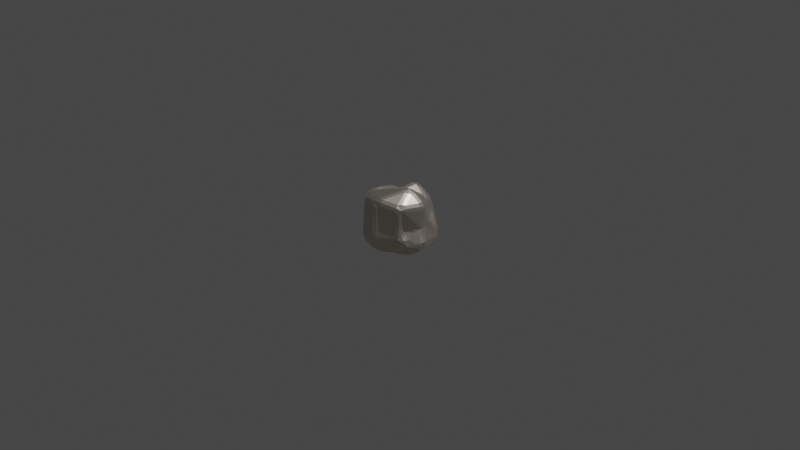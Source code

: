 # Source: sten1.blend  (saved by Blender 3.4.6; exported with 4.5.12 LTS)
import bpy
from mathutils import Matrix  # noqa: F401  (used for matrix-valued properties, if any)

bpy.ops.wm.read_factory_settings(use_empty=True)
scene = bpy.context.scene
scene.name = 'Scene'

# ---- collections
col_collection = bpy.data.collections.new('Collection'); scene.collection.children.link(col_collection)

# ---- materials (node trees are filled in below, after node groups)
mat_material = bpy.data.materials.new('Material')
mat_material.alpha_threshold = 0.0
mat_material.roughness = 0.5
mat_material.line_color = (0.0, 0.0, 0.0, 1.0)

# ---- material node trees
mat_material.use_nodes = True; mat_material.node_tree.nodes.clear()
_N = mat_material.node_tree.nodes; _L = mat_material.node_tree.links
n0 = _N.new('ShaderNodeOutputMaterial'); n0.name = 'Material Output'; n0.location = (300, 300)
n1 = _N.new('ShaderNodeBsdfPrincipled'); n1.name = 'Principled BSDF'; n1.location = (10, 300)
n1.distribution = 'GGX'
n1.subsurface_method = 'RANDOM_WALK_SKIN'
n1.inputs[0].default_value = (0.8, 0.7292, 0.6327, 1.0)
n1.inputs[1].default_value = 1.0
n1.inputs[3].default_value = 1.45
n1.inputs[24].default_value = 0.1044
n1.inputs[27].default_value = (0.0, 0.0, 0.0, 1.0)
n1.inputs[28].default_value = 1.0
_L.new(n1.outputs[0], n0.inputs[0])
n0.is_active_output = True

# ---- world
world_world = bpy.data.worlds.new('World'); scene.world = world_world
world_world.use_nodes = True; world_world.node_tree.nodes.clear()
_N = world_world.node_tree.nodes; _L = world_world.node_tree.links
n0 = _N.new('ShaderNodeOutputWorld'); n0.name = 'World Output'; n0.location = (300, 300)
n1 = _N.new('ShaderNodeBackground'); n1.name = 'Background'; n1.location = (10, 300)
n1.inputs[0].default_value = (0.05088, 0.05088, 0.05088, 1.0)
_L.new(n1.outputs[0], n0.inputs[0])
n0.is_active_output = True
world_world.color = (0.05088, 0.05088, 0.05088)
world_world.use_sun_shadow = False
world_world.sun_shadow_jitter_overblur = 0.0

# ---- cameras
cam_camera = bpy.data.cameras.new('Camera')
cam_camera.clip_end = 100.0
cam_camera.ortho_scale = 7.314

# ---- lights
light_light = bpy.data.lights.new('Light', 'POINT')
light_light.transmission_factor = 0.0
light_light.energy = 1000.0
light_light.shadow_soft_size = 0.1
light_light.shadow_maximum_resolution = 0.006
light_light.use_absolute_resolution = True

# ---- meshes
me_cube = bpy.data.meshes.new('Cube')
me_cube.from_pydata([(-0.1472, 0.2083, 0.2235), (-0.2135, 0.1904, 0.2067), (-0.2146, 0.126, 0.2435), (-0.1662, 0.09236, 0.2284), (-0.1174, 0.09998, 0.2396), (-0.102, 0.1585, 0.2701), (-0.1772, 0.1961, 0.2115), (-0.16, 0.1582, 0.2322), (-0.2135, 0.161, 0.2308), (-0.1889, 0.1087, 0.2378), (-0.1405, 0.09828, 0.2255), (-0.1117, 0.1274, 0.2559), (-0.1276, 0.1848, 0.2483), (-0.2771, -0.1675, 0.1957), (-0.2513, -0.1963, 0.2504), (-0.2157, -0.2047, 0.3042), (-0.2247, -0.1377, 0.2849), (-0.2415, -0.08124, 0.263), (-0.2634, -0.02751, 0.2691), (-0.2934, -0.101, 0.2429), (-0.2962, -0.1405, 0.1854), (-0.2642, -0.178, 0.2197), (-0.2761, -0.1445, 0.2692), (-0.2381, -0.206, 0.2827), (-0.2219, -0.1708, 0.3016), (-0.2346, -0.1091, 0.2678), (-0.2521, -0.05379, 0.2675), (-0.2817, -0.05482, 0.2639), (-0.2962, -0.1233, 0.2105), (-0.2893, -0.1568, 0.1909), (-0.2648, 0.1105, -0.1744), (-0.2652, 0.04, -0.1952), (-0.2547, -0.01739, -0.2008), (-0.2745, -0.06412, -0.1621), (-0.3095, -0.05192, -0.1077), (-0.311, 0.002969, -0.06772), (-0.2931, 0.04248, -0.07643), (-0.288, 0.06676, -0.1282), (-0.2619, 0.07831, -0.1794), (-0.3005, 0.009754, -0.1458), (-0.2655, 0.01004, -0.2026), (-0.2624, -0.03924, -0.178), (-0.2986, -0.05962, -0.14), (-0.3118, -0.02322, -0.08669), (-0.3051, 0.0267, -0.07279), (-0.2866, 0.05046, -0.1), (-0.284, 0.09417, -0.1587), (-0.1648, -0.07498, -0.2372), (-0.09359, -0.1027, -0.2622), (-0.06417, -0.1648, -0.2534), (-0.1444, -0.1654, -0.219), (-0.2045, -0.1109, -0.1872), (-0.1306, -0.09057, -0.2512), (-0.132, -0.1245, -0.2263), (-0.07515, -0.1337, -0.2506), (-0.1049, -0.1647, -0.2379), (-0.1735, -0.1381, -0.201), (-0.1831, -0.09193, -0.2076), (0.263, 0.2713, -0.2079), (0.05359, 0.2608, -0.2558), (-0.02359, 0.2474, -0.2462), (-0.05264, 0.302, -0.2232), (-0.01779, 0.3348, -0.1927), (0.05129, 0.32, -0.212), (0.1576, 0.2692, -0.2404), (0.03177, 0.2992, -0.2429), (0.01404, 0.2535, -0.2533), (-0.04034, 0.2755, -0.2394), (-0.03657, 0.3233, -0.2112), (0.01469, 0.3283, -0.2019), (0.1597, 0.2979, -0.2112), (-0.08932, 0.2093, -0.2224), (-0.1248, 0.1565, -0.2387), (-0.1876, 0.1403, -0.2223), (-0.2333, 0.1584, -0.1854), (-0.2093, 0.2303, -0.1696), (-0.139, 0.2553, -0.1887), (-0.1063, 0.181, -0.2232), (-0.1651, 0.1968, -0.2032), (-0.1581, 0.1532, -0.2358), (-0.2095, 0.149, -0.1972), (-0.223, 0.1941, -0.1832), (-0.1736, 0.2412, -0.177), (-0.1156, 0.2324, -0.2112), (0.2386, 0.1821, 0.01495), (0.1988, 0.2273, 0.02824), (0.1807, 0.2314, 0.1293), (0.2245, 0.1726, 0.09017), (0.2131, 0.2008, 0.01741), (0.2042, 0.1954, 0.05539), (0.1855, 0.2286, 0.07911), (0.1992, 0.2002, 0.1105), (0.2289, 0.1721, 0.05072), (0.2504, 0.2114, -0.03548), (0.2802, 0.218, -0.1019), (0.2951, 0.2055, -0.1486), (0.279, 0.2314, -0.2045), (0.2216, 0.277, -0.2188), (0.2071, 0.3095, -0.1567), (0.2235, 0.3104, -0.09145), (0.2403, 0.2738, -0.08296), (0.2691, 0.2178, -0.06671), (0.2621, 0.2745, -0.1515), (0.2863, 0.2116, -0.1249), (0.292, 0.2193, -0.1755), (0.254, 0.258, -0.2152), (0.2152, 0.2951, -0.1902), (0.2176, 0.3136, -0.1204), (0.2355, 0.2935, -0.08587), (0.2411, 0.2409, -0.06329), (-0.229, -0.1935, 0.04887), (-0.2179, -0.2224, -0.03424), (-0.1925, -0.2413, 0.04889), (-0.2079, -0.2163, 0.1317), (-0.2209, -0.2046, 0.007228), (-0.2057, -0.2139, 0.04828), (-0.202, -0.2308, 0.007099), (-0.1964, -0.2273, 0.09003), (-0.2166, -0.2023, 0.09024), (0.2014, -0.181, -0.03165), (0.1876, -0.2234, -0.01955), (0.148, -0.2431, -0.06937), (0.1345, -0.2172, -0.1325), (0.1945, -0.1686, -0.1527), (0.2152, -0.1571, -0.09973), (0.2009, -0.2063, -0.02719), (0.1859, -0.2001, -0.09344), (0.1682, -0.2304, -0.04202), (0.1448, -0.2338, -0.1043), (0.1634, -0.1896, -0.1396), (0.2101, -0.1706, -0.1274), (0.2011, -0.1683, -0.06641), (-0.1722, 0.2345, 0.1842), (-0.159, 0.2824, 0.1508), (-0.1842, 0.3097, 0.08587), (-0.2388, 0.3007, 0.04074), (-0.2413, 0.2363, 0.05762), (-0.2334, 0.2059, 0.1224), (-0.2187, 0.2006, 0.1936), (-0.1676, 0.2573, 0.1705), (-0.215, 0.2564, 0.119), (-0.1718, 0.2964, 0.1187), (-0.2133, 0.3046, 0.06156), (-0.2473, 0.2716, 0.05341), (-0.2309, 0.222, 0.08909), (-0.2333, 0.2094, 0.1633), (-0.1924, 0.2153, 0.1851), (-0.2497, 0.3091, 0.01703), (-0.2647, 0.2977, -0.05031), (-0.272, 0.2315, -0.03744), (-0.2554, 0.2431, 0.0336), (-0.2623, 0.3087, -0.01552), (-0.2732, 0.2781, -0.005654), (-0.2765, 0.2647, -0.04488), (-0.2653, 0.2366, -0.001125), (-0.2601, 0.2786, 0.03009), (-0.2729, 0.1313, -0.1381), (-0.2666, 0.1931, -0.1052), (-0.2638, 0.2532, -0.1142), (-0.2258, 0.2273, -0.1671), (-0.2485, 0.1542, -0.1826), (-0.2645, 0.1629, -0.123), (-0.2646, 0.19, -0.1583), (-0.2723, 0.2246, -0.1106), (-0.2481, 0.2436, -0.142), (-0.2387, 0.1909, -0.1806), (-0.2704, 0.1453, -0.1672), (-0.185, -0.2371, 0.3061), (-0.1951, -0.2615, 0.2524), (-0.1727, -0.2935, 0.202), (-0.1494, -0.3174, 0.1967), (-0.1097, -0.3263, 0.2614), (-0.1169, -0.2851, 0.3146), (-0.196, -0.2539, 0.2843), (-0.1591, -0.2968, 0.2725), (-0.1794, -0.278, 0.224), (-0.165, -0.3077, 0.1998), (-0.1357, -0.3195, 0.2395), (-0.1165, -0.3121, 0.2937), (-0.1515, -0.261, 0.3108), (0.3134, 0.06972, 0.2176), (0.3076, 0.0307, 0.2844), (0.32, -0.04306, 0.2957), (0.3401, -0.03115, 0.225), (0.3325, 0.03292, 0.1725), (0.3137, 0.05428, 0.2508), (0.3379, 0.0115, 0.2481), (0.3184, -0.005385, 0.2946), (0.3358, -0.03889, 0.2627), (0.3403, 0.003429, 0.1958), (0.3254, 0.05236, 0.1945), (0.2523, -0.2224, 0.1746), (0.2715, -0.1957, 0.1972), (0.2975, -0.1833, 0.2443), (0.2833, -0.177, 0.3029), (0.2352, -0.2399, 0.312), (0.2362, -0.2667, 0.2494), (0.2574, -0.2083, 0.1875), (0.2718, -0.2325, 0.2615), (0.2864, -0.1915, 0.218), (0.2955, -0.1815, 0.2747), (0.2625, -0.2085, 0.3102), (0.24, -0.2611, 0.2844), (0.2507, -0.2435, 0.2011), (-0.1041, -0.2184, -0.252), (-0.02979, -0.2118, -0.2806), (0.03352, -0.2174, -0.2677), (-0.003653, -0.2718, -0.2379), (-0.06653, -0.3002, -0.2332), (-0.1178, -0.2624, -0.2413), (-0.07017, -0.2149, -0.2669), (-0.04567, -0.2561, -0.2721), (0.007669, -0.2179, -0.284), (0.01467, -0.2411, -0.2529), (-0.03342, -0.2915, -0.2393), (-0.09578, -0.2836, -0.2412), (-0.112, -0.2403, -0.2485), (0.2022, -0.1721, -0.1461), (0.1363, -0.218, -0.1309), (0.07705, -0.2251, -0.1793), (0.09002, -0.1856, -0.2278), (0.1628, -0.1569, -0.2056), (0.168, -0.1919, -0.1354), (0.1335, -0.1826, -0.1712), (0.1047, -0.2203, -0.154), (0.08217, -0.2032, -0.2033), (0.1245, -0.1686, -0.2163), (0.1827, -0.1618, -0.1736), (-0.2814, 0.09787, 0.2168), (-0.2398, 0.12, 0.2488), (-0.2233, 0.1882, 0.2092), (-0.2516, 0.1725, 0.1729), (-0.2699, 0.1295, 0.1602), (-0.2673, 0.111, 0.2426), (-0.2624, 0.1472, 0.2215), (-0.2309, 0.1573, 0.2346), (-0.2443, 0.187, 0.1938), (-0.2585, 0.1471, 0.1669), (-0.2786, 0.1183, 0.1825), (-0.07856, 0.2304, 0.282), (-0.03423, 0.1868, 0.3235), (0.03019, 0.1974, 0.3251), (0.08965, 0.2509, 0.2621), (0.0243, 0.282, 0.2786), (-0.0337, 0.2716, 0.2852), (-0.0607, 0.2113, 0.3024), (-0.002195, 0.2395, 0.3187), (-0.002702, 0.1911, 0.3335), (0.06525, 0.2276, 0.295), (0.05801, 0.2663, 0.2703), (-0.003885, 0.2821, 0.2857), (-0.06019, 0.2495, 0.2845), (0.2375, 0.1649, 0.1907), (0.2231, 0.1752, 0.09944), (0.1793, 0.2375, 0.1496), (0.1443, 0.2501, 0.2169), (0.1288, 0.1898, 0.2554), (0.1605, 0.1539, 0.2572), (0.2228, 0.146, 0.2518), (0.2319, 0.172, 0.1438), (0.1892, 0.2019, 0.2088), (0.1982, 0.2038, 0.1249), (0.1671, 0.2477, 0.185), (0.1397, 0.2215, 0.2411), (0.1483, 0.1653, 0.25), (0.1994, 0.1445, 0.2577), (0.2445, 0.1426, 0.2325), (0.2861, -0.07673, -0.2147), (0.3102, -0.07291, -0.1479), (0.2661, -0.09954, -0.1071), (0.23, -0.1476, -0.1157), (0.1651, -0.1852, -0.1343), (0.1949, -0.1493, -0.2076), (0.2235, -0.1114, -0.244), (0.3047, -0.07912, -0.1825), (0.2588, -0.1268, -0.177), (0.289, -0.08741, -0.1267), (0.2461, -0.1232, -0.1123), (0.2049, -0.1734, -0.1258), (0.1797, -0.1638, -0.1704), (0.2107, -0.135, -0.2276), (0.2546, -0.09504, -0.2306), (0.189, -0.06674, -0.301), (0.1286, -0.03672, -0.3362), (0.1145, 0.0208, -0.3271), (0.1711, 0.05541, -0.3077), (0.233, 0.033, -0.2979), (0.2482, -0.03303, -0.275), (0.1603, -0.05368, -0.3224), (0.1862, -0.005842, -0.3227), (0.1219, -0.004954, -0.3383), (0.142, 0.03542, -0.3147), (0.2036, 0.04641, -0.3095), (0.2435, -0.002153, -0.2887), (0.22, -0.04989, -0.2884), (0.2224, 0.2785, -0.2165), (0.2795, 0.2326, -0.2028), (0.2619, 0.1697, -0.2481), (0.2037, 0.1895, -0.2568), (0.1644, 0.2393, -0.2459), (0.2546, 0.2593, -0.2132), (0.2367, 0.2327, -0.2385), (0.2727, 0.2012, -0.2275), (0.2346, 0.1815, -0.2587), (0.1838, 0.2147, -0.2468), (0.1936, 0.2609, -0.2385), (0.2402, -0.00182, 0.3659), (0.1765, -0.005667, 0.3812), (0.1332, -0.05717, 0.3969), (0.1527, -0.1038, 0.4035), (0.2056, -0.1212, 0.3901), (0.2539, -0.07131, 0.371), (0.2099, -0.0004126, 0.3774), (0.2045, -0.0574, 0.403), (0.1527, -0.03216, 0.3916), (0.1419, -0.07955, 0.4027), (0.1791, -0.1136, 0.4005), (0.2313, -0.09823, 0.3837), (0.2512, -0.03459, 0.3726), (-0.02894, 0.0747, 0.3176), (-0.05644, 0.03255, 0.2785), (-0.05013, -0.03439, 0.3007), (0.01246, -0.04006, 0.3477), (0.06291, 0.02127, 0.3308), (0.02657, 0.07478, 0.3158), (-0.0447, 0.05252, 0.2998), (-0.003453, 0.01238, 0.3225), (-0.04825, -0.0004768, 0.285), (-0.02095, -0.03543, 0.3276), (0.03643, -0.008694, 0.3419), (0.04312, 0.04733, 0.3183), (-0.002297, 0.07466, 0.321), (-0.1482, 0.01288, 0.2154), (-0.1492, -0.06679, 0.2405), (-0.08854, -0.03388, 0.2518), (-0.09537, 0.03741, 0.2317), (-0.1502, -0.0311, 0.2229), (-0.1161, -0.009087, 0.2187), (-0.1182, -0.05347, 0.2431), (-0.08664, 0.001486, 0.2385), (-0.1202, 0.02753, 0.2136), (-0.06644, -0.1349, 0.3492), (-0.1032, -0.1124, 0.3094), (-0.1684, -0.147, 0.3024), (-0.1816, -0.2149, 0.3142), (-0.1123, -0.2558, 0.3255), (-0.06829, -0.2012, 0.349), (-0.08613, -0.1225, 0.3325), (-0.1251, -0.1815, 0.3322), (-0.1327, -0.1316, 0.3031), (-0.1772, -0.18, 0.3156), (-0.1469, -0.2357, 0.3204), (-0.09143, -0.2299, 0.3381), (-0.068, -0.1649, 0.3521), (0.1588, -0.1912, -0.1333), (0.03025, -0.3474, -0.07719), (-0.01722, -0.367, -0.02658), (-0.0575, -0.3581, -0.09035), (-0.05226, -0.3417, -0.166), (0.01222, -0.3182, -0.1638), (0.09941, -0.2727, -0.1083), (0.005688, -0.3452, -0.1156), (0.004956, -0.3641, -0.04805), (-0.03123, -0.3648, -0.06884), (-0.05586, -0.3542, -0.1302), (-0.01816, -0.3354, -0.1687), (0.08203, -0.2549, -0.1472), (0.08757, -0.3356, 0.2877), (0.09737, -0.3104, 0.3381), (0.02851, -0.3016, 0.3464), (-0.05073, -0.3125, 0.3263), (-0.005614, -0.3569, 0.2844), (0.04722, -0.3523, 0.2468), (0.09621, -0.3291, 0.3164), (0.035, -0.346, 0.3186), (0.06544, -0.3076, 0.3461), (-0.01462, -0.3078, 0.3367), (-0.03299, -0.339, 0.3111), (0.02456, -0.3605, 0.2634), (0.06493, -0.3426, 0.2662), (-0.128, -0.3207, -0.1812), (-0.1588, -0.3296, -0.1116), (-0.1959, -0.2987, -0.07585), (-0.2213, -0.2641, -0.1174), (-0.1916, -0.2773, -0.1818), (-0.144, -0.3295, -0.1483), (-0.1883, -0.3075, -0.1448), (-0.1844, -0.3157, -0.08981), (-0.2048, -0.282, -0.09521), (-0.214, -0.2749, -0.1523), (-0.1621, -0.3028, -0.1859), (-0.2306, -0.2222, -0.1689), (-0.2518, -0.2132, -0.1073), (-0.2729, -0.1775, -0.05239), (-0.2975, -0.1313, -0.09945), (-0.2622, -0.1227, -0.159), (-0.2121, -0.1775, -0.1836), (-0.2477, -0.2221, -0.142), (-0.271, -0.1737, -0.1329), (-0.2609, -0.1908, -0.07769), (-0.2878, -0.1608, -0.07185), (-0.2872, -0.1284, -0.1344), (-0.2344, -0.152, -0.1703), (-0.2222, -0.1991, -0.1783), (-0.2291, 0.1579, 0.07517), (-0.2377, 0.1993, 0.03068), (-0.2455, 0.1702, -0.03812), (-0.2502, 0.1085, -0.07079), (-0.2438, 0.1023, 0.01039), (-0.2277, 0.1792, 0.0525), (-0.2304, 0.1359, 0.00105), (-0.2431, 0.1845, -0.002176), (-0.2428, 0.1394, -0.05618), (-0.242, 0.1019, -0.02915), (-0.2326, 0.1277, 0.04411), (-0.0549, 0.1266, -0.2529), (-0.02682, 0.1865, -0.2348), (0.05054, 0.1899, -0.2432), (0.07902, 0.1261, -0.2537), (0.01298, 0.08973, -0.2761), (-0.04034, 0.1543, -0.2362), (0.01177, 0.1384, -0.2443), (0.01165, 0.1878, -0.2414), (0.06506, 0.1578, -0.2435), (0.04651, 0.1057, -0.2613), (-0.01769, 0.1087, -0.263), (-0.1749, 0.05144, -0.3103), (-0.1185, 0.07759, -0.3156), (-0.07025, 0.0391, -0.3444), (-0.05475, -0.009027, -0.3578), (-0.1053, -0.03136, -0.3336), (-0.1688, -0.008604, -0.3088), (-0.1482, 0.06916, -0.3177), (-0.1285, 0.02137, -0.3497), (-0.1025, 0.05203, -0.3378), (-0.0613, 0.01546, -0.3573), (-0.07937, -0.02175, -0.3495), (-0.138, -0.02162, -0.3227), (-0.1777, 0.02038, -0.3142), (0.02312, -0.1762, -0.2843), (0.02314, -0.1231, -0.2977), (0.08885, -0.09832, -0.3199), (0.1584, -0.1169, -0.2875), (0.1531, -0.1547, -0.2337), (0.07912, -0.1838, -0.263), (0.02558, -0.1482, -0.2846), (0.09388, -0.1484, -0.2903), (0.05351, -0.1137, -0.312), (0.1255, -0.1096, -0.3074), (0.1578, -0.1409, -0.2618), (0.1155, -0.166, -0.2474), (0.05309, -0.1845, -0.2844), (0.2842, 0.1223, 0.01884), (0.245, 0.1777, 0.01852), (0.2266, 0.1713, 0.09111), (0.2716, 0.1301, 0.1351), (0.2988, 0.07824, 0.08611), (0.2689, 0.1557, 0.02123), (0.2692, 0.1352, 0.07037), (0.2332, 0.1693, 0.05288), (0.2502, 0.1533, 0.1124), (0.2881, 0.1058, 0.1104), (0.2887, 0.09948, 0.0525), (0.263, 0.2713, -0.2079), (0.348, 0.03971, -0.1398), (0.3384, -0.03218, -0.1422), (0.3181, -0.0343, -0.2102), (0.3251, 0.03638, -0.2159), (0.3112, 0.1582, -0.1744), (0.3419, 0.03438, -0.1817), (0.35, 0.002193, -0.1385), (0.3346, -0.03772, -0.1783), (0.3243, -0.0001852, -0.216), (0.2973, 0.1515, -0.2139), (0.2973, 0.07294, -0.004546), (0.3101, 0.03577, 0.06185), (0.3156, -0.02935, 0.07605), (0.2778, -0.05615, 0.03305), (0.2747, -0.05198, -0.03584), (0.32, -0.02792, -0.08163), (0.3204, 0.03777, -0.06035), (0.301, 0.05374, 0.02847), (0.3069, -0.001442, -0.000851), (0.3173, 0.002892, 0.06826), (0.3006, -0.04459, 0.05349), (0.2714, -0.04846, -0.0008176), (0.2991, -0.0407, -0.05879), (0.3264, 0.002855, -0.06917), (0.3071, 0.05519, -0.0324), (0.2294, -0.09958, 0.03515), (0.2006, -0.1512, 0.005342), (0.2124, -0.1424, -0.07961), (0.2362, -0.08596, -0.03722), (0.2076, -0.1238, 0.02344), (0.2069, -0.1147, -0.01319), (0.1995, -0.146, -0.03936), (0.2221, -0.1148, -0.06067), (0.2277, -0.08684, -0.000612), (-0.2335, 0.3293, 0.002604), (-0.1731, 0.3707, 0.004202), (-0.1417, 0.3844, -0.05798), (-0.1618, 0.3441, -0.1153), (-0.2112, 0.2874, -0.128), (-0.2393, 0.3262, -0.06427), (-0.2054, 0.3482, 0.003202), (-0.1971, 0.3625, -0.05892), (-0.1596, 0.3852, -0.02544), (-0.1538, 0.3683, -0.09221), (-0.1863, 0.3139, -0.1202), (-0.2271, 0.3085, -0.1001), (-0.2412, 0.3325, -0.0294), (0.03249, 0.395, 0.04694), (-0.02856, 0.4042, 0.0514), (-0.06881, 0.3898, 0.0924), (-0.03355, 0.3708, 0.1555), (0.03216, 0.3686, 0.164), (0.06193, 0.3825, 0.09739), (0.002718, 0.3999, 0.04901), (0.0002584, 0.4017, 0.1108), (-0.0506, 0.4036, 0.07287), (-0.05209, 0.381, 0.1231), (-0.0003042, 0.3755, 0.1644), (0.04881, 0.3779, 0.1315), (0.04844, 0.3928, 0.07126), (0.1359, 0.3241, 0.1076), (0.09591, 0.3158, 0.1783), (0.1391, 0.2618, 0.2077), (0.1764, 0.2435, 0.1448), (0.1795, 0.2714, 0.07951), (0.1177, 0.3224, 0.1442), (0.1488, 0.2901, 0.1471), (0.1182, 0.2884, 0.1936), (0.163, 0.2566, 0.1782), (0.1741, 0.257, 0.1106), (0.1644, 0.2982, 0.09395)], [], [(287, 466, 267), (3, 17, 332), (230, 1, 138), (20, 34, 394), (19, 228, 35), (252, 180, 455), (321, 334, 342), (310, 368, 195), (476, 183, 193), (147, 135, 498), (356, 371, 171), (271, 123, 217), (344, 15, 167), (358, 380, 208), (272, 221, 443), (168, 14, 113), (36, 232, 408), (73, 426, 31), (74, 30, 160), (2, 229, 18), (406, 149, 157), (32, 431, 47), (298, 285, 418), (439, 205, 49), (308, 322, 341), (501, 61, 76), (283, 441, 429), (479, 268, 465), (242, 255, 526), (219, 359, 207), (58, 97, 295), (395, 33, 51), (94, 452, 474), (478, 492, 269), (384, 391, 209), (528, 85, 100), (456, 184, 475), (491, 124, 270), (196, 367, 120), (218, 122, 354), (419, 284, 428), (299, 417, 59), (133, 244, 514), (75, 159, 502), (382, 169, 112), (357, 170, 381), (404, 231, 137), (405, 136, 150), (257, 323, 307), (296, 96, 463), (254, 86, 527), (500, 512, 62), (71, 60, 416), (243, 525, 515), (5, 319, 240), (346, 369, 309), (110, 13, 393), (477, 192, 489), (345, 172, 370), (383, 111, 392), (191, 119, 490), (444, 220, 206), (372, 355, 121), (16, 343, 333), (134, 513, 499), (148, 503, 158), (93, 84, 453), (511, 98, 63), (430, 440, 48), (37, 407, 156), (50, 204, 396), (516, 524, 99), (258, 306, 181), (297, 467, 286), (311, 194, 182), (253, 454, 87), (282, 273, 442), (95, 480, 464), (72, 415, 427), (4, 335, 320), (256, 241, 324), (0, 6, 7, 12), (1, 8, 7, 6), (2, 9, 7, 8), (3, 10, 7, 9), (4, 11, 7, 10), (5, 12, 7, 11), (13, 21, 22, 29), (14, 23, 22, 21), (15, 24, 22, 23), (16, 25, 22, 24), (17, 26, 22, 25), (18, 27, 22, 26), (19, 28, 22, 27), (20, 29, 22, 28), (30, 38, 39, 46), (31, 40, 39, 38), (32, 41, 39, 40), (33, 42, 39, 41), (34, 43, 39, 42), (35, 44, 39, 43), (36, 45, 39, 44), (37, 46, 39, 45), (47, 52, 53, 57), (48, 54, 53, 52), (49, 55, 53, 54), (50, 56, 53, 55), (51, 57, 53, 56), (58, 64, 65, 70), (59, 66, 65, 64), (60, 67, 65, 66), (61, 68, 65, 67), (62, 69, 65, 68), (63, 70, 65, 69), (71, 77, 78, 83), (72, 79, 78, 77), (73, 80, 78, 79), (74, 81, 78, 80), (75, 82, 78, 81), (76, 83, 78, 82), (84, 88, 89, 92), (85, 90, 89, 88), (86, 91, 89, 90), (87, 92, 89, 91), (93, 101, 102, 109), (94, 103, 102, 101), (95, 104, 102, 103), (96, 105, 102, 104), (97, 106, 102, 105), (98, 107, 102, 106), (99, 108, 102, 107), (100, 109, 102, 108), (110, 114, 115, 118), (111, 116, 115, 114), (112, 117, 115, 116), (113, 118, 115, 117), (119, 125, 126, 131), (120, 127, 126, 125), (121, 128, 126, 127), (122, 129, 126, 128), (123, 130, 126, 129), (124, 131, 126, 130), (132, 139, 140, 146), (133, 141, 140, 139), (134, 142, 140, 141), (135, 143, 140, 142), (136, 144, 140, 143), (137, 145, 140, 144), (138, 146, 140, 145), (147, 151, 152, 155), (148, 153, 152, 151), (149, 154, 152, 153), (150, 155, 152, 154), (156, 161, 162, 166), (157, 163, 162, 161), (158, 164, 162, 163), (159, 165, 162, 164), (160, 166, 162, 165), (167, 173, 174, 179), (168, 175, 174, 173), (169, 176, 174, 175), (170, 177, 174, 176), (171, 178, 174, 177), (172, 179, 174, 178), (180, 185, 186, 190), (181, 187, 186, 185), (182, 188, 186, 187), (183, 189, 186, 188), (184, 190, 186, 189), (191, 197, 198, 203), (192, 199, 198, 197), (193, 200, 198, 199), (194, 201, 198, 200), (195, 202, 198, 201), (196, 203, 198, 202), (204, 210, 211, 216), (205, 212, 211, 210), (206, 213, 211, 212), (207, 214, 211, 213), (208, 215, 211, 214), (209, 216, 211, 215), (217, 222, 223, 227), (218, 224, 223, 222), (219, 225, 223, 224), (220, 226, 223, 225), (221, 227, 223, 226), (228, 233, 234, 238), (229, 235, 234, 233), (230, 236, 234, 235), (231, 237, 234, 236), (232, 238, 234, 237), (239, 245, 246, 251), (240, 247, 246, 245), (241, 248, 246, 247), (242, 249, 246, 248), (243, 250, 246, 249), (244, 251, 246, 250), (252, 259, 260, 266), (253, 261, 260, 259), (254, 262, 260, 261), (255, 263, 260, 262), (256, 264, 260, 263), (257, 265, 260, 264), (258, 266, 260, 265), (267, 274, 275, 281), (268, 276, 275, 274), (269, 277, 275, 276), (270, 278, 275, 277), (271, 279, 275, 278), (272, 280, 275, 279), (273, 281, 275, 280), (282, 288, 289, 294), (283, 290, 289, 288), (284, 291, 289, 290), (285, 292, 289, 291), (286, 293, 289, 292), (287, 294, 289, 293), (295, 300, 301, 305), (296, 302, 301, 300), (297, 303, 301, 302), (298, 304, 301, 303), (299, 305, 301, 304), (306, 312, 313, 318), (307, 314, 313, 312), (308, 315, 313, 314), (309, 316, 313, 315), (310, 317, 313, 316), (311, 318, 313, 317), (319, 325, 326, 331), (320, 327, 326, 325), (321, 328, 326, 327), (322, 329, 326, 328), (323, 330, 326, 329), (324, 331, 326, 330), (332, 336, 337, 340), (333, 338, 337, 336), (334, 339, 337, 338), (335, 340, 337, 339), (341, 347, 348, 353), (342, 349, 348, 347), (343, 350, 348, 349), (344, 351, 348, 350), (345, 352, 348, 351), (346, 353, 348, 352), (354, 360, 361, 366), (355, 362, 361, 360), (356, 363, 361, 362), (357, 364, 361, 363), (358, 365, 361, 364), (359, 366, 361, 365), (367, 373, 374, 379), (368, 375, 374, 373), (369, 376, 374, 375), (370, 377, 374, 376), (371, 378, 374, 377), (372, 379, 374, 378), (380, 385, 386, 390), (381, 387, 386, 385), (382, 388, 386, 387), (383, 389, 386, 388), (384, 390, 386, 389), (391, 397, 398, 403), (392, 399, 398, 397), (393, 400, 398, 399), (394, 401, 398, 400), (395, 402, 398, 401), (396, 403, 398, 402), (404, 409, 410, 414), (405, 411, 410, 409), (406, 412, 410, 411), (407, 413, 410, 412), (408, 414, 410, 413), (415, 420, 421, 425), (416, 422, 421, 420), (417, 423, 421, 422), (418, 424, 421, 423), (419, 425, 421, 424), (426, 432, 433, 438), (427, 434, 433, 432), (428, 435, 433, 434), (429, 436, 433, 435), (430, 437, 433, 436), (431, 438, 433, 437), (439, 445, 446, 451), (440, 447, 446, 445), (441, 448, 446, 447), (442, 449, 446, 448), (443, 450, 446, 449), (444, 451, 446, 450), (452, 457, 458, 462), (453, 459, 458, 457), (454, 460, 458, 459), (455, 461, 458, 460), (456, 462, 458, 461), (463, 468, 469, 473), (464, 470, 469, 468), (465, 471, 469, 470), (466, 472, 469, 471), (467, 473, 469, 472), (474, 481, 482, 488), (475, 483, 482, 481), (476, 484, 482, 483), (477, 485, 482, 484), (478, 486, 482, 485), (479, 487, 482, 486), (480, 488, 482, 487), (489, 493, 494, 497), (490, 495, 494, 493), (491, 496, 494, 495), (492, 497, 494, 496), (498, 504, 505, 510), (499, 506, 505, 504), (500, 507, 505, 506), (501, 508, 505, 507), (502, 509, 505, 508), (503, 510, 505, 509), (511, 517, 518, 523), (512, 519, 518, 517), (513, 520, 518, 519), (514, 521, 518, 520), (515, 522, 518, 521), (516, 523, 518, 522), (524, 529, 530, 534), (525, 531, 530, 529), (526, 532, 530, 531), (527, 533, 530, 532), (528, 534, 530, 533), (160, 30, 46, 166), (166, 46, 37, 156), (32, 47, 57, 41), (41, 57, 51, 33), (299, 59, 64, 305), (305, 64, 58, 295), (60, 71, 83, 67), (67, 83, 76, 61), (84, 93, 109, 88), (88, 109, 100, 85), (113, 14, 21, 118), (118, 21, 13, 110), (196, 120, 125, 203), (203, 125, 119, 191), (122, 218, 222, 129), (129, 222, 217, 123), (0, 132, 146, 6), (6, 146, 138, 1), (135, 147, 155, 143), (143, 155, 150, 136), (148, 158, 163, 153), (153, 163, 157, 149), (159, 75, 81, 165), (165, 81, 74, 160), (195, 368, 373, 202), (202, 373, 367, 196), (167, 15, 23, 173), (173, 23, 14, 168), (258, 181, 185, 266), (266, 185, 180, 252), (182, 194, 200, 188), (188, 200, 193, 183), (396, 204, 216, 403), (403, 216, 209, 391), (206, 220, 225, 213), (213, 225, 219, 207), (18, 229, 233, 27), (27, 233, 228, 19), (229, 2, 8, 235), (235, 8, 1, 230), (5, 240, 245, 12), (12, 245, 239, 0), (241, 256, 263, 248), (248, 263, 255, 242), (273, 282, 294, 281), (281, 294, 287, 267), (285, 298, 303, 292), (292, 303, 297, 286), (257, 307, 312, 265), (265, 312, 306, 258), (240, 319, 331, 247), (247, 331, 324, 241), (3, 332, 340, 10), (10, 340, 335, 4), (307, 323, 329, 314), (314, 329, 322, 308), (320, 335, 339, 327), (327, 339, 334, 321), (321, 342, 347, 328), (328, 347, 341, 322), (333, 343, 349, 338), (338, 349, 342, 334), (16, 333, 336, 25), (25, 336, 332, 17), (368, 310, 316, 375), (375, 316, 309, 369), (181, 306, 318, 187), (187, 318, 311, 182), (121, 355, 360, 128), (128, 360, 354, 122), (355, 372, 378, 362), (362, 378, 371, 356), (357, 381, 385, 364), (364, 385, 380, 358), (381, 170, 176, 387), (387, 176, 169, 382), (120, 367, 379, 127), (127, 379, 372, 121), (112, 169, 175, 117), (117, 175, 168, 113), (111, 383, 388, 116), (116, 388, 382, 112), (208, 380, 390, 215), (215, 390, 384, 209), (393, 13, 29, 400), (400, 29, 20, 394), (408, 232, 237, 414), (414, 237, 231, 404), (137, 231, 236, 145), (145, 236, 230, 138), (149, 406, 411, 154), (154, 411, 405, 150), (50, 396, 402, 56), (56, 402, 395, 51), (72, 427, 432, 79), (79, 432, 426, 73), (419, 428, 434, 425), (425, 434, 427, 415), (428, 284, 290, 435), (435, 290, 283, 429), (430, 48, 52, 437), (437, 52, 47, 431), (48, 440, 445, 54), (54, 445, 439, 49), (59, 417, 422, 66), (66, 422, 416, 60), (298, 418, 423, 304), (304, 423, 417, 299), (272, 443, 449, 280), (280, 449, 442, 273), (204, 50, 55, 210), (210, 55, 49, 205), (31, 426, 438, 40), (40, 438, 431, 32), (95, 464, 468, 104), (104, 468, 463, 96), (456, 475, 481, 462), (462, 481, 474, 452), (455, 180, 190, 461), (461, 190, 184, 456), (464, 480, 487, 470), (470, 487, 479, 465), (475, 184, 189, 483), (483, 189, 183, 476), (465, 268, 274, 471), (471, 274, 267, 466), (477, 489, 497, 485), (485, 497, 492, 478), (269, 492, 496, 277), (277, 496, 491, 270), (489, 192, 197, 493), (493, 197, 191, 490), (124, 491, 495, 131), (131, 495, 490, 119), (286, 467, 472, 293), (293, 472, 466, 287), (295, 97, 105, 300), (300, 105, 96, 296), (498, 135, 142, 504), (504, 142, 134, 499), (62, 512, 517, 69), (69, 517, 511, 63), (99, 524, 534, 108), (108, 534, 528, 100), (158, 503, 509, 164), (164, 509, 502, 159), (243, 515, 521, 250), (250, 521, 514, 244), (254, 527, 532, 262), (262, 532, 526, 255), (85, 528, 533, 90), (90, 533, 527, 86), (75, 502, 508, 82), (82, 508, 501, 76), (323, 257, 264, 330), (330, 264, 256, 324), (319, 5, 11, 325), (325, 11, 4, 320), (346, 309, 315, 353), (353, 315, 308, 341), (17, 3, 9, 26), (26, 9, 2, 18), (15, 344, 350, 24), (24, 350, 343, 16), (172, 345, 351, 179), (179, 351, 344, 167), (369, 346, 352, 376), (376, 352, 345, 370), (194, 311, 317, 201), (201, 317, 310, 195), (170, 357, 363, 177), (177, 363, 356, 171), (171, 371, 377, 178), (178, 377, 370, 172), (391, 384, 389, 397), (397, 389, 383, 392), (207, 359, 365, 214), (214, 365, 358, 208), (359, 219, 224, 366), (366, 224, 218, 354), (34, 20, 28, 43), (43, 28, 19, 35), (407, 37, 45, 413), (413, 45, 36, 408), (232, 36, 44, 238), (238, 44, 35, 228), (392, 111, 114, 399), (399, 114, 110, 393), (136, 405, 409, 144), (144, 409, 404, 137), (156, 407, 412, 161), (161, 412, 406, 157), (33, 395, 401, 42), (42, 401, 394, 34), (284, 419, 424, 291), (291, 424, 418, 285), (440, 430, 436, 447), (447, 436, 429, 441), (441, 283, 288, 448), (448, 288, 282, 442), (415, 72, 77, 420), (420, 77, 71, 416), (221, 272, 279, 227), (227, 279, 271, 217), (220, 444, 450, 226), (226, 450, 443, 221), (205, 439, 451, 212), (212, 451, 444, 206), (30, 74, 80, 38), (38, 80, 73, 31), (480, 95, 103, 488), (488, 103, 94, 474), (268, 479, 486, 276), (276, 486, 478, 269), (192, 477, 484, 199), (199, 484, 476, 193), (452, 94, 101, 457), (457, 101, 93, 453), (453, 84, 92, 459), (459, 92, 87, 454), (454, 253, 259, 460), (460, 259, 252, 455), (123, 271, 278, 130), (130, 278, 270, 124), (467, 297, 302, 473), (473, 302, 296, 463), (512, 500, 506, 519), (519, 506, 499, 513), (513, 134, 141, 520), (520, 141, 133, 514), (98, 511, 523, 107), (107, 523, 516, 99), (524, 516, 522, 529), (529, 522, 515, 525), (503, 148, 151, 510), (510, 151, 147, 498), (244, 133, 139, 251), (251, 139, 132, 239), (525, 243, 249, 531), (531, 249, 242, 526), (86, 254, 261, 91), (91, 261, 253, 87), (97, 58, 70, 106), (106, 70, 63, 98), (61, 501, 507, 68), (68, 507, 500, 62), (132, 0, 239)])
_uv = me_cube.uv_layers.new(name='UVMap')
_uv.uv.foreach_set('vector', [0.3662, 0.6385, 0.4106, 0.6405, 0.4017, 0.6604, 0.8369, 0.5716, 0.8585, 0.6544, 0.8274, 0.6146, 0.6042, 0.2413, 0.6049, 0.2499, 0.5979, 0.2494, 0.5779, 0.06734, 0.4548, 0.1021, 0.4582, 0.0685, 0.6031, 0.08396, 0.5973, 0.1647, 0.4724, 0.1253, 0.6129, 0.5396, 0.5936, 0.5926, 0.5683, 0.5617, 0.7738, 0.6365, 0.7959, 0.6363, 0.793, 0.6626, 0.679, 0.6701, 0.6912, 0.735, 0.6442, 0.7263, 0.5302, 0.639, 0.5859, 0.6421, 0.6025, 0.7085, 0.5113, 0.2708, 0.5236, 0.2725, 0.5054, 0.2827, 0.4913, 0.8781, 0.6002, 0.8621, 0.603, 0.9129, 0.3942, 0.7532, 0.3935, 0.734, 0.4065, 0.7347, 0.8221, 0.7059, 0.8381, 0.7043, 0.8234, 0.7171, 0.4371, 0.8923, 0.4327, 0.9163, 0.4058, 0.9005, 0.3628, 0.7055, 0.3463, 0.7173, 0.3346, 0.7058, 0.6055, 0.9604, 0.6077, 0.9872, 0.5585, 0.9892, 0.4688, 0.1443, 0.573, 0.18, 0.5056, 0.1761, 0.1567, 0.5457, 0.1791, 0.6047, 0.1413, 0.605, 0.1385, 0.5485, 0.1328, 0.5747, 0.1346, 0.5567, 0.8546, 0.5605, 0.8628, 0.5682, 0.8676, 0.6313, 0.4832, 0.2043, 0.4835, 0.2263, 0.4536, 0.2089, 0.1466, 0.6365, 0.1824, 0.6372, 0.1725, 0.6648, 0.3417, 0.5356, 0.3193, 0.5965, 0.2847, 0.5644, 0.2547, 0.7022, 0.2312, 0.7226, 0.2118, 0.7022, 0.7131, 0.6436, 0.7484, 0.6383, 0.7773, 0.67, 0.4459, 0.3152, 0.3994, 0.3465, 0.3953, 0.3001, 0.3006, 0.6391, 0.2863, 0.6651, 0.2317, 0.6349, 0.4668, 0.6381, 0.4363, 0.6592, 0.4449, 0.6401, 0.6085, 0.4205, 0.6036, 0.4487, 0.5947, 0.4425, 0.3896, 0.8208, 0.4258, 0.8635, 0.3911, 0.8725, 0.4087, 0.4924, 0.4042, 0.4733, 0.4064, 0.4729, 0.4261, 0.07002, 0.4255, 0.09502, 0.4027, 0.07222, 0.4676, 0.5213, 0.5118, 0.5673, 0.5008, 0.5905, 0.4833, 0.6525, 0.4826, 0.6723, 0.4501, 0.6745, 0.4269, 0.9439, 0.421, 0.9689, 0.3979, 0.9227, 0.5357, 0.4589, 0.5169, 0.4834, 0.4757, 0.4804, 0.5356, 0.5891, 0.5653, 0.6123, 0.5246, 0.609, 0.4615, 0.7092, 0.4515, 0.7197, 0.4447, 0.7093, 0.6017, 0.7573, 0.5999, 0.8177, 0.4821, 0.7641, 0.4193, 0.788, 0.4172, 0.7888, 0.412, 0.7738, 0.2569, 0.5834, 0.295, 0.6142, 0.2256, 0.6136, 0.3247, 0.5166, 0.2725, 0.5398, 0.271, 0.5152, 0.5676, 0.2982, 0.6037, 0.3601, 0.5557, 0.3586, 0.4082, 0.2573, 0.4147, 0.2461, 0.4357, 0.2739, 0.4775, 0.9486, 0.5847, 0.9477, 0.5254, 0.9803, 0.4694, 0.8931, 0.5823, 0.9306, 0.4631, 0.9253, 0.5361, 0.2061, 0.5803, 0.2065, 0.5605, 0.2321, 0.5162, 0.2241, 0.5305, 0.2438, 0.5178, 0.2405, 0.6665, 0.5434, 0.7252, 0.6119, 0.6929, 0.6207, 0.4099, 0.515, 0.4081, 0.5157, 0.4042, 0.4968, 0.578, 0.4715, 0.5666, 0.4746, 0.5732, 0.4682, 0.4758, 0.3302, 0.5135, 0.3653, 0.4187, 0.3662, 0.1968, 0.5176, 0.2318, 0.5157, 0.2327, 0.5364, 0.6, 0.3861, 0.5679, 0.4145, 0.5576, 0.3881, 0.8054, 0.5465, 0.7654, 0.5915, 0.7673, 0.5486, 0.7729, 0.6926, 0.7204, 0.7273, 0.7035, 0.6594, 0.5237, 0.01861, 0.583, 0.04963, 0.4789, 0.04189, 0.5142, 0.6539, 0.5846, 0.7157, 0.5151, 0.679, 0.7872, 0.7173, 0.789, 0.7321, 0.7539, 0.7359, 0.4545, 0.9639, 0.487, 0.9876, 0.4485, 0.9856, 0.5736, 0.7345, 0.4814, 0.7364, 0.5, 0.7136, 0.2911, 0.7177, 0.3049, 0.7324, 0.2695, 0.734, 0.5818, 0.8359, 0.4692, 0.8536, 0.4626, 0.7837, 0.8467, 0.6777, 0.8204, 0.6768, 0.822, 0.6495, 0.5431, 0.2922, 0.5335, 0.3469, 0.504, 0.3137, 0.4788, 0.2574, 0.4737, 0.2753, 0.4504, 0.2364, 0.4933, 0.5129, 0.512, 0.5211, 0.5133, 0.5264, 0.5123, 0.387, 0.4444, 0.4572, 0.4126, 0.3914, 0.2077, 0.6463, 0.2571, 0.6781, 0.2006, 0.6758, 0.4453, 0.1548, 0.4695, 0.1777, 0.4398, 0.1821, 0.1777, 0.7137, 0.1994, 0.7354, 0.1546, 0.7356, 0.5342, 0.3998, 0.5436, 0.4304, 0.471, 0.4648, 0.6436, 0.5463, 0.665, 0.6198, 0.621, 0.6101, 0.3706, 0.5451, 0.4073, 0.6074, 0.3501, 0.6072, 0.6599, 0.6538, 0.6284, 0.7046, 0.618, 0.6461, 0.5605, 0.5248, 0.5542, 0.5268, 0.5538, 0.5252, 0.3344, 0.6519, 0.3682, 0.6743, 0.3235, 0.6731, 0.45, 0.5271, 0.4792, 0.607, 0.4514, 0.6061, 0.1835, 0.539, 0.2239, 0.5619, 0.201, 0.5911, 0.815, 0.5703, 0.8038, 0.6045, 0.7815, 0.6071, 0.6796, 0.5301, 0.7322, 0.5446, 0.7347, 0.5918, 0.6094, 0.2984, 0.6122, 0.2832, 0.625, 0.2874, 0.625, 0.3037, 0.6049, 0.2499, 0.6198, 0.2416, 0.6247, 0.2844, 0.6122, 0.2832, 0.8546, 0.5605, 0.8451, 0.5614, 0.8392, 0.5365, 0.8548, 0.5447, 0.8369, 0.5716, 0.8271, 0.5697, 0.8357, 0.5372, 0.8451, 0.5614, 0.815, 0.5703, 0.8129, 0.5566, 0.8334, 0.5343, 0.8271, 0.5697, 0.8054, 0.5465, 0.8213, 0.5303, 0.8376, 0.5297, 0.8129, 0.5566, 0.583, 0.04963, 0.593, 0.04331, 0.6133, 0.05622, 0.5802, 0.05883, 0.6077, 0.9872, 0.6231, 0.9772, 0.625, 0.9995, 0.5956, 1.0, 0.8381, 0.7043, 0.8427, 0.6882, 0.8714, 0.6887, 0.8522, 0.7111, 0.8467, 0.6777, 0.8562, 0.6696, 0.8685, 0.6821, 0.8427, 0.6882, 0.8585, 0.6544, 0.8633, 0.639, 0.8728, 0.6794, 0.8562, 0.6696, 0.8676, 0.6313, 0.875, 0.6465, 0.875, 0.6823, 0.8633, 0.639, 0.6031, 0.08396, 0.5877, 0.07279, 0.6127, 0.06419, 0.6187, 0.1035, 0.5779, 0.06734, 0.5802, 0.05883, 0.6132, 0.06077, 0.5877, 0.07279, 0.1328, 0.5747, 0.1361, 0.5799, 0.1266, 0.6183, 0.125, 0.5933, 0.1413, 0.605, 0.1436, 0.625, 0.1266, 0.625, 0.1361, 0.5799, 0.1466, 0.6365, 0.1415, 0.6444, 0.1268, 0.6271, 0.1436, 0.625, 0.4255, 0.09502, 0.4382, 0.09764, 0.4361, 0.125, 0.4171, 0.1056, 0.4548, 0.1021, 0.464, 0.1154, 0.4379, 0.1244, 0.4382, 0.09764, 0.4724, 0.1253, 0.4704, 0.1371, 0.4402, 0.1265, 0.464, 0.1154, 0.4688, 0.1443, 0.4588, 0.1472, 0.4409, 0.1297, 0.4704, 0.1371, 0.4453, 0.1548, 0.4276, 0.1641, 0.4353, 0.1288, 0.4588, 0.1472, 0.1725, 0.6648, 0.1824, 0.6738, 0.1786, 0.6858, 0.1637, 0.6706, 0.2006, 0.6758, 0.2065, 0.6875, 0.178, 0.6875, 0.1824, 0.6738, 0.2118, 0.7022, 0.1916, 0.7043, 0.1782, 0.6877, 0.2065, 0.6875, 0.1777, 0.7137, 0.164, 0.704, 0.178, 0.6875, 0.1916, 0.7043, 0.4027, 0.07222, 0.3915, 0.07942, 0.3753, 0.06277, 0.3927, 0.05938, 0.4087, 0.4924, 0.3803, 0.4514, 0.3875, 0.3864, 0.4191, 0.4372, 0.271, 0.5152, 0.2519, 0.5201, 0.2505, 0.5052, 0.3211, 0.5053, 0.2318, 0.5157, 0.2195, 0.502, 0.25, 0.5, 0.2519, 0.5201, 0.3994, 0.3465, 0.4106, 0.3597, 0.389, 0.3748, 0.3844, 0.3433, 0.4187, 0.3662, 0.4138, 0.375, 0.396, 0.375, 0.4106, 0.3597, 0.4126, 0.3914, 0.4191, 0.4372, 0.3937, 0.3852, 0.4138, 0.375, 0.1968, 0.5176, 0.1892, 0.5256, 0.1562, 0.5073, 0.1797, 0.5045, 0.1835, 0.539, 0.1647, 0.535, 0.1552, 0.5091, 0.1892, 0.5256, 0.1567, 0.5457, 0.1463, 0.5382, 0.1536, 0.5081, 0.1647, 0.535, 0.1385, 0.5485, 0.1387, 0.536, 0.1541, 0.5062, 0.1463, 0.5382, 0.4082, 0.2573, 0.3947, 0.2825, 0.375, 0.2754, 0.3985, 0.2366, 0.3953, 0.3001, 0.3787, 0.302, 0.375, 0.2754, 0.3947, 0.2825, 0.512, 0.5211, 0.5108, 0.4983, 0.5243, 0.4988, 0.5244, 0.5229, 0.5169, 0.4834, 0.5356, 0.4766, 0.5243, 0.4988, 0.5108, 0.4983, 0.5666, 0.4746, 0.5642, 0.4928, 0.5243, 0.4988, 0.5356, 0.4766, 0.5538, 0.5252, 0.5244, 0.5229, 0.5243, 0.4988, 0.573, 0.5037, 0.4933, 0.5129, 0.4828, 0.5196, 0.4466, 0.4872, 0.4815, 0.4926, 0.4676, 0.5213, 0.4585, 0.5242, 0.4466, 0.4872, 0.4828, 0.5196, 0.45, 0.5271, 0.4412, 0.5194, 0.4466, 0.4872, 0.4585, 0.5242, 0.4081, 0.5157, 0.3907, 0.501, 0.4466, 0.4872, 0.4412, 0.5194, 0.4042, 0.4733, 0.4306, 0.4607, 0.4466, 0.4872, 0.3967, 0.495, 0.4444, 0.4572, 0.4607, 0.4643, 0.4466, 0.4872, 0.4306, 0.4607, 0.471, 0.4648, 0.4752, 0.472, 0.4466, 0.4872, 0.4607, 0.4643, 0.4757, 0.4804, 0.4815, 0.4926, 0.4466, 0.4872, 0.4752, 0.472, 0.5237, 0.01861, 0.5064, 0.01117, 0.5239, 0.0005034, 0.5419, 0.01093, 0.487, 0.9876, 0.509, 0.9878, 0.5239, 0.9994, 0.5025, 1.0, 0.5254, 0.9803, 0.5412, 0.9891, 0.5254, 0.9995, 0.509, 0.9878, 0.5585, 0.9892, 0.5426, 1.0, 0.5258, 1.0, 0.5412, 0.9891, 0.4814, 0.7364, 0.4804, 0.7548, 0.4485, 0.7579, 0.4656, 0.7329, 0.4821, 0.7641, 0.4713, 0.7704, 0.4485, 0.7579, 0.4804, 0.7548, 0.4626, 0.7837, 0.4485, 0.7836, 0.4485, 0.7579, 0.4713, 0.7704, 0.4172, 0.7888, 0.4085, 0.7717, 0.4485, 0.7579, 0.4485, 0.7836, 0.3935, 0.734, 0.4367, 0.738, 0.4485, 0.7579, 0.3907, 0.7539, 0.4515, 0.7197, 0.4656, 0.7329, 0.4485, 0.7579, 0.4367, 0.738, 0.589, 0.2893, 0.5774, 0.2926, 0.5629, 0.2672, 0.5976, 0.2783, 0.5676, 0.2982, 0.5573, 0.2915, 0.5629, 0.2672, 0.5774, 0.2926, 0.5431, 0.2922, 0.5347, 0.2819, 0.5629, 0.2672, 0.5573, 0.2915, 0.5236, 0.2725, 0.5319, 0.2585, 0.5629, 0.2672, 0.5347, 0.2819, 0.5305, 0.2438, 0.5465, 0.2464, 0.5629, 0.2672, 0.5319, 0.2585, 0.5605, 0.2321, 0.5817, 0.237, 0.5629, 0.2672, 0.5465, 0.2464, 0.5979, 0.2494, 0.5976, 0.2783, 0.5629, 0.2672, 0.5817, 0.237, 0.5113, 0.2708, 0.4947, 0.2654, 0.4994, 0.2483, 0.5196, 0.2552, 0.4788, 0.2574, 0.4797, 0.2379, 0.4994, 0.2483, 0.4947, 0.2654, 0.4835, 0.2263, 0.5, 0.2298, 0.4994, 0.2483, 0.4797, 0.2379, 0.5178, 0.2405, 0.5196, 0.2552, 0.4994, 0.2483, 0.5, 0.2298, 0.4398, 0.1821, 0.4449, 0.1974, 0.4288, 0.2003, 0.4229, 0.1858, 0.4536, 0.2089, 0.4504, 0.2204, 0.428, 0.2071, 0.4449, 0.1974, 0.4504, 0.2364, 0.4373, 0.2353, 0.424, 0.2105, 0.4504, 0.2204, 0.4147, 0.2461, 0.4049, 0.226, 0.4163, 0.2071, 0.4373, 0.2353, 0.1346, 0.5567, 0.125, 0.5756, 0.125, 0.5625, 0.1345, 0.5441, 0.8234, 0.7171, 0.8323, 0.7306, 0.8147, 0.7479, 0.808, 0.7255, 0.6055, 0.9604, 0.5925, 0.9554, 0.6117, 0.9428, 0.6214, 0.9573, 0.5847, 0.9477, 0.5841, 0.9375, 0.6122, 0.9375, 0.5925, 0.9554, 0.5823, 0.9306, 0.5977, 0.9291, 0.6131, 0.935, 0.5841, 0.9375, 0.603, 0.9129, 0.6185, 0.917, 0.6197, 0.9375, 0.5977, 0.9291, 0.789, 0.7321, 0.808, 0.7255, 0.8121, 0.7479, 0.7903, 0.75, 0.5936, 0.5926, 0.6088, 0.5975, 0.5959, 0.6228, 0.5743, 0.6027, 0.621, 0.6101, 0.6188, 0.6286, 0.5959, 0.6228, 0.6088, 0.5975, 0.618, 0.6461, 0.6018, 0.6471, 0.5959, 0.6228, 0.6188, 0.6286, 0.5859, 0.6421, 0.5722, 0.625, 0.5959, 0.6228, 0.6018, 0.6471, 0.5653, 0.6123, 0.5743, 0.6027, 0.5959, 0.6228, 0.5722, 0.625, 0.5736, 0.7345, 0.5816, 0.7234, 0.6158, 0.7364, 0.5833, 0.7444, 0.5846, 0.7157, 0.5922, 0.7133, 0.6158, 0.7364, 0.5816, 0.7234, 0.6025, 0.7085, 0.6145, 0.7092, 0.6158, 0.7364, 0.5922, 0.7133, 0.6284, 0.7046, 0.6358, 0.7182, 0.6158, 0.7364, 0.6145, 0.7092, 0.6442, 0.7263, 0.6335, 0.742, 0.6158, 0.7364, 0.6358, 0.7182, 0.6017, 0.7573, 0.5833, 0.7444, 0.6158, 0.7364, 0.6199, 0.7552, 0.1994, 0.7354, 0.2101, 0.7274, 0.2227, 0.743, 0.1988, 0.75, 0.2312, 0.7226, 0.2524, 0.7262, 0.2296, 0.7488, 0.2101, 0.7274, 0.2695, 0.734, 0.2638, 0.75, 0.2355, 0.75, 0.2524, 0.7262, 0.3911, 0.8725, 0.399, 0.8903, 0.3803, 0.8953, 0.375, 0.8612, 0.4058, 0.9005, 0.4002, 0.9116, 0.3798, 0.8995, 0.399, 0.8903, 0.3979, 0.9227, 0.389, 0.9262, 0.3779, 0.9028, 0.4002, 0.9116, 0.4065, 0.7347, 0.3988, 0.7545, 0.3414, 0.75, 0.3649, 0.7294, 0.4193, 0.788, 0.3939, 0.8049, 0.3779, 0.7869, 0.414, 0.7697, 0.3896, 0.8208, 0.375, 0.8183, 0.375, 0.7887, 0.3939, 0.8049, 0.3049, 0.7324, 0.3223, 0.726, 0.3386, 0.7464, 0.3067, 0.75, 0.3463, 0.7173, 0.3649, 0.7294, 0.3414, 0.75, 0.3223, 0.726, 0.5973, 0.1647, 0.6147, 0.1711, 0.6137, 0.1866, 0.5821, 0.1764, 0.8628, 0.5682, 0.8605, 0.5497, 0.8698, 0.5579, 0.875, 0.5789, 0.6042, 0.2413, 0.593, 0.2195, 0.6073, 0.1974, 0.6181, 0.2263, 0.5803, 0.2065, 0.5761, 0.1875, 0.5994, 0.1875, 0.593, 0.2195, 0.573, 0.18, 0.5821, 0.1764, 0.6018, 0.1833, 0.5761, 0.1875, 0.6138, 0.3359, 0.625, 0.3413, 0.625, 0.3673, 0.608, 0.3455, 0.7673, 0.5486, 0.75, 0.5532, 0.75, 0.5355, 0.7837, 0.5319, 0.7322, 0.5446, 0.7108, 0.5241, 0.741, 0.5312, 0.75, 0.5532, 0.6085, 0.4205, 0.5997, 0.4003, 0.6188, 0.3812, 0.625, 0.4156, 0.6, 0.3861, 0.6027, 0.375, 0.618, 0.375, 0.5997, 0.4003, 0.6037, 0.3601, 0.608, 0.3455, 0.6207, 0.3675, 0.6027, 0.375, 0.6129, 0.5396, 0.5892, 0.5357, 0.6395, 0.5117, 0.6328, 0.54, 0.5605, 0.5248, 0.5832, 0.5044, 0.6399, 0.5084, 0.5892, 0.5357, 0.578, 0.4715, 0.598, 0.4633, 0.625, 0.483, 0.5727, 0.4914, 0.6036, 0.4487, 0.625, 0.4569, 0.625, 0.483, 0.598, 0.4633, 0.6796, 0.5301, 0.6711, 0.537, 0.6492, 0.5126, 0.6709, 0.5147, 0.6665, 0.5434, 0.6556, 0.5398, 0.6468, 0.5121, 0.6711, 0.537, 0.6436, 0.5463, 0.6328, 0.54, 0.6441, 0.5128, 0.6556, 0.5398, 0.4017, 0.6604, 0.4215, 0.6652, 0.4122, 0.6894, 0.387, 0.6694, 0.4363, 0.6592, 0.4414, 0.6669, 0.4122, 0.6894, 0.4215, 0.6652, 0.4501, 0.6745, 0.447, 0.6875, 0.4122, 0.6894, 0.4414, 0.6669, 0.4447, 0.7093, 0.4381, 0.7409, 0.4122, 0.6894, 0.447, 0.6875, 0.3942, 0.7532, 0.3631, 0.731, 0.4122, 0.6894, 0.4381, 0.7409, 0.3628, 0.7055, 0.3673, 0.6875, 0.4122, 0.6894, 0.3631, 0.731, 0.3682, 0.6743, 0.387, 0.6694, 0.4122, 0.6894, 0.3673, 0.6875, 0.3344, 0.6519, 0.3135, 0.6457, 0.3247, 0.6248, 0.354, 0.646, 0.3006, 0.6391, 0.2983, 0.625, 0.3247, 0.6248, 0.3135, 0.6457, 0.295, 0.6142, 0.305, 0.6074, 0.3247, 0.6248, 0.2983, 0.625, 0.3193, 0.5965, 0.3336, 0.5992, 0.3247, 0.6248, 0.305, 0.6074, 0.3501, 0.6072, 0.358, 0.625, 0.3247, 0.6248, 0.3336, 0.5992, 0.3662, 0.6385, 0.354, 0.646, 0.3247, 0.6248, 0.358, 0.625, 0.4064, 0.4729, 0.3987, 0.4946, 0.375, 0.4998, 0.3783, 0.47, 0.4099, 0.515, 0.3796, 0.5306, 0.3682, 0.512, 0.3929, 0.5003, 0.3706, 0.5451, 0.3556, 0.5379, 0.3637, 0.5155, 0.3796, 0.5306, 0.3417, 0.5356, 0.3349, 0.5239, 0.3575, 0.5129, 0.3556, 0.5379, 0.3247, 0.5166, 0.3384, 0.5066, 0.3612, 0.5083, 0.3349, 0.5239, 0.665, 0.6198, 0.6793, 0.6144, 0.6882, 0.6416, 0.6621, 0.636, 0.6929, 0.6207, 0.7066, 0.6356, 0.6882, 0.6416, 0.6793, 0.6144, 0.7131, 0.6436, 0.7121, 0.6505, 0.6882, 0.6416, 0.7066, 0.6356, 0.7035, 0.6594, 0.6916, 0.6633, 0.6882, 0.6416, 0.7121, 0.6505, 0.679, 0.6701, 0.6706, 0.6657, 0.6882, 0.6416, 0.6916, 0.6633, 0.6599, 0.6538, 0.6621, 0.636, 0.6882, 0.6416, 0.6706, 0.6657, 0.7654, 0.5915, 0.7759, 0.5969, 0.7508, 0.6228, 0.75, 0.5973, 0.7815, 0.6071, 0.7734, 0.625, 0.7508, 0.6228, 0.7759, 0.5969, 0.7738, 0.6365, 0.759, 0.636, 0.7508, 0.6228, 0.7734, 0.625, 0.7484, 0.6383, 0.7399, 0.6275, 0.7508, 0.6228, 0.759, 0.636, 0.7252, 0.6119, 0.7286, 0.6011, 0.7508, 0.6228, 0.7399, 0.6275, 0.7347, 0.5918, 0.75, 0.5973, 0.7508, 0.6228, 0.7286, 0.6011, 0.8274, 0.6146, 0.8266, 0.6394, 0.812, 0.6278, 0.817, 0.6081, 0.822, 0.6495, 0.809, 0.6442, 0.812, 0.6278, 0.8266, 0.6394, 0.7959, 0.6363, 0.7952, 0.625, 0.812, 0.6278, 0.809, 0.6442, 0.8038, 0.6045, 0.817, 0.6081, 0.812, 0.6278, 0.7952, 0.625, 0.7773, 0.67, 0.783, 0.6654, 0.7999, 0.6865, 0.7799, 0.6787, 0.793, 0.6626, 0.8041, 0.6701, 0.7999, 0.6865, 0.783, 0.6654, 0.8204, 0.6768, 0.8217, 0.6879, 0.7999, 0.6865, 0.8041, 0.6701, 0.8221, 0.7059, 0.8056, 0.7127, 0.7999, 0.6865, 0.8217, 0.6879, 0.7872, 0.7173, 0.7777, 0.703, 0.7999, 0.6865, 0.8056, 0.7127, 0.7729, 0.6926, 0.7799, 0.6787, 0.7999, 0.6865, 0.7777, 0.703, 0.412, 0.7738, 0.4507, 0.8102, 0.4547, 0.8714, 0.4075, 0.8202, 0.4692, 0.8536, 0.4818, 0.8693, 0.4547, 0.8714, 0.4507, 0.8102, 0.4913, 0.8781, 0.4781, 0.8834, 0.4547, 0.8714, 0.4818, 0.8693, 0.4694, 0.8931, 0.4529, 0.8918, 0.4547, 0.8714, 0.4781, 0.8834, 0.4371, 0.8923, 0.4319, 0.8815, 0.4547, 0.8714, 0.4529, 0.8918, 0.4258, 0.8635, 0.4075, 0.8202, 0.4547, 0.8714, 0.4319, 0.8815, 0.5999, 0.8177, 0.6158, 0.8139, 0.6142, 0.8363, 0.5873, 0.8272, 0.6912, 0.735, 0.7038, 0.7305, 0.7066, 0.7461, 0.6844, 0.7475, 0.7204, 0.7273, 0.7367, 0.7304, 0.7134, 0.746, 0.7038, 0.7305, 0.7539, 0.7359, 0.746, 0.75, 0.7126, 0.75, 0.7367, 0.7304, 0.6002, 0.8621, 0.5889, 0.8457, 0.6082, 0.8414, 0.6161, 0.876, 0.5818, 0.8359, 0.5873, 0.8272, 0.6066, 0.8366, 0.5889, 0.8457, 0.4327, 0.9163, 0.4476, 0.9199, 0.4471, 0.9384, 0.4289, 0.9285, 0.4631, 0.9253, 0.4726, 0.9375, 0.4471, 0.9384, 0.4476, 0.9199, 0.4775, 0.9486, 0.4703, 0.9577, 0.4471, 0.9384, 0.4726, 0.9375, 0.4545, 0.9639, 0.4389, 0.954, 0.4471, 0.9384, 0.4703, 0.9577, 0.4269, 0.9439, 0.4289, 0.9285, 0.4471, 0.9384, 0.4389, 0.954, 0.421, 0.9689, 0.4315, 0.9767, 0.4252, 0.9961, 0.4106, 0.9719, 0.4485, 0.9856, 0.4573, 1.0, 0.4306, 1.0, 0.4315, 0.9767, 0.4789, 0.04189, 0.4699, 0.05235, 0.444, 0.05083, 0.4693, 0.03393, 0.4582, 0.0685, 0.4405, 0.06838, 0.4418, 0.0507, 0.4699, 0.05235, 0.4261, 0.07002, 0.4175, 0.055, 0.4365, 0.05164, 0.4405, 0.06838, 0.1546, 0.7356, 0.1531, 0.75, 0.1297, 0.75, 0.1443, 0.7272, 0.5361, 0.2061, 0.5274, 0.2223, 0.5009, 0.1904, 0.5207, 0.1875, 0.5162, 0.2241, 0.5, 0.2111, 0.5009, 0.1904, 0.5274, 0.2223, 0.4832, 0.2043, 0.4742, 0.1921, 0.5009, 0.1904, 0.5, 0.2111, 0.4695, 0.1777, 0.4879, 0.1756, 0.5009, 0.1904, 0.4742, 0.1921, 0.5056, 0.1761, 0.5207, 0.1875, 0.5009, 0.1904, 0.4879, 0.1756, 0.2239, 0.5619, 0.2271, 0.5466, 0.2561, 0.5617, 0.2446, 0.5746, 0.2327, 0.5364, 0.254, 0.5429, 0.2561, 0.5617, 0.2271, 0.5466, 0.2725, 0.5398, 0.281, 0.5502, 0.2561, 0.5617, 0.254, 0.5429, 0.2847, 0.5644, 0.2697, 0.5752, 0.2561, 0.5617, 0.281, 0.5502, 0.2569, 0.5834, 0.2446, 0.5746, 0.2561, 0.5617, 0.2697, 0.5752, 0.1791, 0.6047, 0.1853, 0.5909, 0.1998, 0.6245, 0.1803, 0.625, 0.201, 0.5911, 0.2133, 0.6084, 0.1998, 0.6245, 0.1853, 0.5909, 0.2256, 0.6136, 0.2294, 0.625, 0.1998, 0.6245, 0.2133, 0.6084, 0.2317, 0.6349, 0.2227, 0.6416, 0.1998, 0.6245, 0.2294, 0.625, 0.2077, 0.6463, 0.1915, 0.645, 0.1998, 0.6245, 0.2227, 0.6416, 0.1824, 0.6372, 0.1803, 0.625, 0.1998, 0.6245, 0.1915, 0.645, 0.2547, 0.7022, 0.2559, 0.6875, 0.2907, 0.6879, 0.272, 0.7069, 0.2571, 0.6781, 0.2723, 0.6747, 0.2907, 0.6879, 0.2559, 0.6875, 0.2863, 0.6651, 0.3011, 0.6694, 0.2907, 0.6879, 0.2723, 0.6747, 0.3235, 0.6731, 0.3313, 0.6875, 0.2907, 0.6879, 0.3011, 0.6694, 0.3346, 0.7058, 0.3111, 0.712, 0.2907, 0.6879, 0.3313, 0.6875, 0.2911, 0.7177, 0.272, 0.7069, 0.2907, 0.6879, 0.3111, 0.712, 0.5118, 0.5673, 0.5161, 0.5481, 0.5329, 0.5615, 0.5242, 0.5789, 0.5133, 0.5264, 0.5251, 0.5265, 0.5329, 0.5615, 0.5161, 0.5481, 0.5542, 0.5268, 0.5644, 0.5475, 0.5329, 0.5615, 0.5251, 0.5265, 0.5683, 0.5617, 0.5459, 0.5752, 0.5329, 0.5615, 0.5644, 0.5475, 0.5356, 0.5891, 0.5242, 0.5789, 0.5329, 0.5615, 0.5459, 0.5752, 0.4042, 0.4968, 0.4402, 0.5482, 0.4335, 0.6174, 0.3939, 0.554, 0.4514, 0.6061, 0.4526, 0.625, 0.4335, 0.6174, 0.4402, 0.5482, 0.4449, 0.6401, 0.4293, 0.6457, 0.4335, 0.6174, 0.4526, 0.625, 0.4106, 0.6405, 0.4083, 0.625, 0.4335, 0.6174, 0.4293, 0.6457, 0.4073, 0.6074, 0.3939, 0.554, 0.4335, 0.6174, 0.4083, 0.625, 0.5008, 0.5905, 0.513, 0.6002, 0.4999, 0.6254, 0.4892, 0.5988, 0.5246, 0.609, 0.5249, 0.625, 0.4999, 0.6254, 0.513, 0.6002, 0.5302, 0.639, 0.5222, 0.6463, 0.4999, 0.6254, 0.5249, 0.625, 0.5142, 0.6539, 0.5, 0.6487, 0.4999, 0.6254, 0.5222, 0.6463, 0.4833, 0.6525, 0.4727, 0.6445, 0.4999, 0.6254, 0.5, 0.6487, 0.4668, 0.6381, 0.4768, 0.625, 0.4999, 0.6254, 0.4727, 0.6445, 0.4792, 0.607, 0.4892, 0.5988, 0.4999, 0.6254, 0.4768, 0.625, 0.5151, 0.679, 0.5121, 0.6928, 0.4963, 0.6886, 0.5, 0.6709, 0.5, 0.7136, 0.4789, 0.7154, 0.4963, 0.6886, 0.5121, 0.6928, 0.4615, 0.7092, 0.4709, 0.6875, 0.4963, 0.6886, 0.4789, 0.7154, 0.4826, 0.6723, 0.5, 0.6709, 0.4963, 0.6886, 0.4709, 0.6875, 0.5054, 0.2827, 0.5066, 0.2971, 0.4767, 0.309, 0.4896, 0.2803, 0.504, 0.3137, 0.4899, 0.3241, 0.4767, 0.309, 0.5066, 0.2971, 0.4758, 0.3302, 0.4607, 0.3249, 0.4767, 0.309, 0.4899, 0.3241, 0.4459, 0.3152, 0.435, 0.2969, 0.4767, 0.309, 0.4607, 0.3249, 0.4357, 0.2739, 0.456, 0.2704, 0.4767, 0.309, 0.435, 0.2969, 0.4737, 0.2753, 0.4896, 0.2803, 0.4767, 0.309, 0.456, 0.2704, 0.5123, 0.387, 0.5112, 0.375, 0.5384, 0.3749, 0.5225, 0.3946, 0.5135, 0.3653, 0.5233, 0.3581, 0.5384, 0.3749, 0.5112, 0.375, 0.5335, 0.3469, 0.5454, 0.3488, 0.5384, 0.3749, 0.5233, 0.3581, 0.5557, 0.3586, 0.5578, 0.375, 0.5384, 0.3749, 0.5454, 0.3488, 0.5576, 0.3881, 0.5474, 0.3957, 0.5384, 0.3749, 0.5578, 0.375, 0.5342, 0.3998, 0.5225, 0.3946, 0.5384, 0.3749, 0.5474, 0.3957, 0.5436, 0.4304, 0.5577, 0.4242, 0.5621, 0.4385, 0.5421, 0.4455, 0.5679, 0.4145, 0.5757, 0.4243, 0.5621, 0.4385, 0.5577, 0.4242, 0.5947, 0.4425, 0.5912, 0.4584, 0.5621, 0.4385, 0.5757, 0.4243, 0.5732, 0.4682, 0.5466, 0.4606, 0.5621, 0.4385, 0.5912, 0.4584, 0.5357, 0.4589, 0.5421, 0.4455, 0.5621, 0.4385, 0.5466, 0.4606, 0.1346, 0.5567, 0.1328, 0.5747, 0.125, 0.5933, 0.125, 0.5756, 0.4229, 0.1858, 0.4276, 0.1641, 0.4453, 0.1548, 0.4398, 0.1821, 0.1466, 0.6365, 0.1725, 0.6648, 0.1637, 0.6706, 0.1415, 0.6444, 0.4171, 0.1056, 0.3915, 0.07942, 0.4027, 0.07222, 0.4255, 0.09502, 0.3247, 0.5166, 0.271, 0.5152, 0.3211, 0.5053, 0.3384, 0.5066, 0.3783, 0.47, 0.3803, 0.4514, 0.4087, 0.4924, 0.4064, 0.4729, 0.2318, 0.5157, 0.1968, 0.5176, 0.1797, 0.5045, 0.2195, 0.502, 0.3844, 0.3433, 0.3787, 0.302, 0.3953, 0.3001, 0.3994, 0.3465, 0.512, 0.5211, 0.4933, 0.5129, 0.4815, 0.4926, 0.5108, 0.4983, 0.5108, 0.4983, 0.4815, 0.4926, 0.4757, 0.4804, 0.5169, 0.4834, 0.5585, 0.9892, 0.6077, 0.9872, 0.5956, 1.0, 0.5426, 1.0, 0.5419, 0.01093, 0.593, 0.04331, 0.583, 0.04963, 0.5237, 0.01861, 0.6017, 0.7573, 0.4821, 0.7641, 0.4804, 0.7548, 0.5833, 0.7444, 0.5833, 0.7444, 0.4804, 0.7548, 0.4814, 0.7364, 0.5736, 0.7345, 0.4172, 0.7888, 0.4193, 0.788, 0.414, 0.7697, 0.4085, 0.7717, 0.3907, 0.7539, 0.3988, 0.7545, 0.4065, 0.7347, 0.3935, 0.734, 0.6094, 0.2984, 0.589, 0.2893, 0.5976, 0.2783, 0.6122, 0.2832, 0.6122, 0.2832, 0.5976, 0.2783, 0.5979, 0.2494, 0.6049, 0.2499, 0.5236, 0.2725, 0.5113, 0.2708, 0.5196, 0.2552, 0.5319, 0.2585, 0.5319, 0.2585, 0.5196, 0.2552, 0.5178, 0.2405, 0.5305, 0.2438, 0.4788, 0.2574, 0.4504, 0.2364, 0.4504, 0.2204, 0.4797, 0.2379, 0.4797, 0.2379, 0.4504, 0.2204, 0.4536, 0.2089, 0.4835, 0.2263, 0.4147, 0.2461, 0.4082, 0.2573, 0.3985, 0.2366, 0.4049, 0.226, 0.1345, 0.5441, 0.1387, 0.536, 0.1385, 0.5485, 0.1346, 0.5567, 0.6442, 0.7263, 0.6912, 0.735, 0.6844, 0.7475, 0.6335, 0.742, 0.6199, 0.7552, 0.6158, 0.8139, 0.5999, 0.8177, 0.6017, 0.7573, 0.8234, 0.7171, 0.8381, 0.7043, 0.8522, 0.7111, 0.8323, 0.7306, 0.6214, 0.9573, 0.6231, 0.9772, 0.6077, 0.9872, 0.6055, 0.9604, 0.6436, 0.5463, 0.621, 0.6101, 0.6088, 0.5975, 0.6328, 0.54, 0.6328, 0.54, 0.6088, 0.5975, 0.5936, 0.5926, 0.6129, 0.5396, 0.618, 0.6461, 0.6284, 0.7046, 0.6145, 0.7092, 0.6018, 0.6471, 0.6018, 0.6471, 0.6145, 0.7092, 0.6025, 0.7085, 0.5859, 0.6421, 0.1546, 0.7356, 0.1994, 0.7354, 0.1988, 0.75, 0.1531, 0.75, 0.4106, 0.9719, 0.389, 0.9262, 0.3979, 0.9227, 0.421, 0.9689, 0.2695, 0.734, 0.3049, 0.7324, 0.3067, 0.75, 0.2638, 0.75, 0.375, 0.8612, 0.375, 0.8183, 0.3896, 0.8208, 0.3911, 0.8725, 0.8676, 0.6313, 0.8628, 0.5682, 0.875, 0.5789, 0.875, 0.6465, 0.6187, 0.1035, 0.6147, 0.1711, 0.5973, 0.1647, 0.6031, 0.08396, 0.8628, 0.5682, 0.8546, 0.5605, 0.8548, 0.5447, 0.8605, 0.5497, 0.6181, 0.2263, 0.6198, 0.2416, 0.6049, 0.2499, 0.6042, 0.2413, 0.8054, 0.5465, 0.7673, 0.5486, 0.7837, 0.5319, 0.8213, 0.5303, 0.625, 0.3037, 0.625, 0.3413, 0.6138, 0.3359, 0.6094, 0.2984, 0.7322, 0.5446, 0.6796, 0.5301, 0.6709, 0.5147, 0.7108, 0.5241, 0.625, 0.4156, 0.625, 0.4569, 0.6036, 0.4487, 0.6085, 0.4205, 0.3682, 0.6743, 0.3344, 0.6519, 0.354, 0.646, 0.387, 0.6694, 0.387, 0.6694, 0.354, 0.646, 0.3662, 0.6385, 0.4017, 0.6604, 0.3193, 0.5965, 0.3417, 0.5356, 0.3556, 0.5379, 0.3336, 0.5992, 0.3336, 0.5992, 0.3556, 0.5379, 0.3706, 0.5451, 0.3501, 0.6072, 0.6665, 0.5434, 0.6929, 0.6207, 0.6793, 0.6144, 0.6556, 0.5398, 0.6556, 0.5398, 0.6793, 0.6144, 0.665, 0.6198, 0.6436, 0.5463, 0.7673, 0.5486, 0.7654, 0.5915, 0.75, 0.5973, 0.75, 0.5532, 0.75, 0.5532, 0.75, 0.5973, 0.7347, 0.5918, 0.7322, 0.5446, 0.8369, 0.5716, 0.8274, 0.6146, 0.817, 0.6081, 0.8271, 0.5697, 0.8271, 0.5697, 0.817, 0.6081, 0.8038, 0.6045, 0.815, 0.5703, 0.6929, 0.6207, 0.7252, 0.6119, 0.7399, 0.6275, 0.7066, 0.6356, 0.7066, 0.6356, 0.7399, 0.6275, 0.7484, 0.6383, 0.7131, 0.6436, 0.7815, 0.6071, 0.8038, 0.6045, 0.7952, 0.625, 0.7734, 0.625, 0.7734, 0.625, 0.7952, 0.625, 0.7959, 0.6363, 0.7738, 0.6365, 0.7738, 0.6365, 0.793, 0.6626, 0.783, 0.6654, 0.759, 0.636, 0.759, 0.636, 0.783, 0.6654, 0.7773, 0.67, 0.7484, 0.6383, 0.822, 0.6495, 0.8204, 0.6768, 0.8041, 0.6701, 0.809, 0.6442, 0.809, 0.6442, 0.8041, 0.6701, 0.793, 0.6626, 0.7959, 0.6363, 0.8467, 0.6777, 0.822, 0.6495, 0.8266, 0.6394, 0.8562, 0.6696, 0.8562, 0.6696, 0.8266, 0.6394, 0.8274, 0.6146, 0.8585, 0.6544, 0.6912, 0.735, 0.679, 0.6701, 0.6916, 0.6633, 0.7038, 0.7305, 0.7038, 0.7305, 0.6916, 0.6633, 0.7035, 0.6594, 0.7204, 0.7273, 0.621, 0.6101, 0.665, 0.6198, 0.6621, 0.636, 0.6188, 0.6286, 0.6188, 0.6286, 0.6621, 0.636, 0.6599, 0.6538, 0.618, 0.6461, 0.4626, 0.7837, 0.4692, 0.8536, 0.4507, 0.8102, 0.4485, 0.7836, 0.4485, 0.7836, 0.4507, 0.8102, 0.412, 0.7738, 0.4172, 0.7888, 0.4692, 0.8536, 0.5818, 0.8359, 0.5889, 0.8457, 0.4818, 0.8693, 0.4818, 0.8693, 0.5889, 0.8457, 0.6002, 0.8621, 0.4913, 0.8781, 0.4694, 0.8931, 0.4631, 0.9253, 0.4476, 0.9199, 0.4529, 0.8918, 0.4529, 0.8918, 0.4476, 0.9199, 0.4327, 0.9163, 0.4371, 0.8923, 0.4631, 0.9253, 0.5823, 0.9306, 0.5841, 0.9375, 0.4726, 0.9375, 0.4726, 0.9375, 0.5841, 0.9375, 0.5847, 0.9477, 0.4775, 0.9486, 0.4821, 0.7641, 0.5999, 0.8177, 0.5873, 0.8272, 0.4713, 0.7704, 0.4713, 0.7704, 0.5873, 0.8272, 0.5818, 0.8359, 0.4626, 0.7837, 0.5254, 0.9803, 0.5847, 0.9477, 0.5925, 0.9554, 0.5412, 0.9891, 0.5412, 0.9891, 0.5925, 0.9554, 0.6055, 0.9604, 0.5585, 0.9892, 0.487, 0.9876, 0.4545, 0.9639, 0.4703, 0.9577, 0.509, 0.9878, 0.509, 0.9878, 0.4703, 0.9577, 0.4775, 0.9486, 0.5254, 0.9803, 0.4058, 0.9005, 0.4327, 0.9163, 0.4289, 0.9285, 0.4002, 0.9116, 0.4002, 0.9116, 0.4289, 0.9285, 0.4269, 0.9439, 0.3979, 0.9227, 0.4789, 0.04189, 0.583, 0.04963, 0.5802, 0.05883, 0.4699, 0.05235, 0.4699, 0.05235, 0.5802, 0.05883, 0.5779, 0.06734, 0.4582, 0.0685, 0.5056, 0.1761, 0.573, 0.18, 0.5761, 0.1875, 0.5207, 0.1875, 0.5207, 0.1875, 0.5761, 0.1875, 0.5803, 0.2065, 0.5361, 0.2061, 0.5605, 0.2321, 0.5803, 0.2065, 0.593, 0.2195, 0.5817, 0.237, 0.5817, 0.237, 0.593, 0.2195, 0.6042, 0.2413, 0.5979, 0.2494, 0.4835, 0.2263, 0.4832, 0.2043, 0.5, 0.2111, 0.5, 0.2298, 0.5, 0.2298, 0.5, 0.2111, 0.5162, 0.2241, 0.5178, 0.2405, 0.1777, 0.7137, 0.1546, 0.7356, 0.1443, 0.7272, 0.164, 0.704, 0.3927, 0.05938, 0.4175, 0.055, 0.4261, 0.07002, 0.4027, 0.07222, 0.1835, 0.539, 0.201, 0.5911, 0.1853, 0.5909, 0.1647, 0.535, 0.1647, 0.535, 0.1853, 0.5909, 0.1791, 0.6047, 0.1567, 0.5457, 0.2569, 0.5834, 0.2256, 0.6136, 0.2133, 0.6084, 0.2446, 0.5746, 0.2446, 0.5746, 0.2133, 0.6084, 0.201, 0.5911, 0.2239, 0.5619, 0.2256, 0.6136, 0.295, 0.6142, 0.2983, 0.625, 0.2294, 0.625, 0.2294, 0.625, 0.2983, 0.625, 0.3006, 0.6391, 0.2317, 0.6349, 0.2077, 0.6463, 0.2006, 0.6758, 0.1824, 0.6738, 0.1915, 0.645, 0.1915, 0.645, 0.1824, 0.6738, 0.1725, 0.6648, 0.1824, 0.6372, 0.2006, 0.6758, 0.2571, 0.6781, 0.2559, 0.6875, 0.2065, 0.6875, 0.2065, 0.6875, 0.2559, 0.6875, 0.2547, 0.7022, 0.2118, 0.7022, 0.271, 0.5152, 0.2725, 0.5398, 0.254, 0.5429, 0.2519, 0.5201, 0.2519, 0.5201, 0.254, 0.5429, 0.2327, 0.5364, 0.2318, 0.5157, 0.3417, 0.5356, 0.2847, 0.5644, 0.281, 0.5502, 0.3349, 0.5239, 0.3349, 0.5239, 0.281, 0.5502, 0.2725, 0.5398, 0.3247, 0.5166, 0.3628, 0.7055, 0.3346, 0.7058, 0.3313, 0.6875, 0.3673, 0.6875, 0.3673, 0.6875, 0.3313, 0.6875, 0.3235, 0.6731, 0.3682, 0.6743, 0.1994, 0.7354, 0.1777, 0.7137, 0.1916, 0.7043, 0.2101, 0.7274, 0.2101, 0.7274, 0.1916, 0.7043, 0.2118, 0.7022, 0.2312, 0.7226, 0.1413, 0.605, 0.1791, 0.6047, 0.1803, 0.625, 0.1436, 0.625, 0.1436, 0.625, 0.1803, 0.625, 0.1824, 0.6372, 0.1466, 0.6365, 0.45, 0.5271, 0.4514, 0.6061, 0.4402, 0.5482, 0.4412, 0.5194, 0.4412, 0.5194, 0.4402, 0.5482, 0.4042, 0.4968, 0.4081, 0.5157, 0.5356, 0.5891, 0.5246, 0.609, 0.513, 0.6002, 0.5242, 0.5789, 0.5242, 0.5789, 0.513, 0.6002, 0.5008, 0.5905, 0.5118, 0.5673, 0.5683, 0.5617, 0.5936, 0.5926, 0.5743, 0.6027, 0.5459, 0.5752, 0.5459, 0.5752, 0.5743, 0.6027, 0.5653, 0.6123, 0.5356, 0.5891, 0.4514, 0.6061, 0.4792, 0.607, 0.4768, 0.625, 0.4526, 0.625, 0.4526, 0.625, 0.4768, 0.625, 0.4668, 0.6381, 0.4449, 0.6401, 0.5246, 0.609, 0.5653, 0.6123, 0.5722, 0.625, 0.5249, 0.625, 0.5249, 0.625, 0.5722, 0.625, 0.5859, 0.6421, 0.5302, 0.639, 0.4449, 0.6401, 0.4363, 0.6592, 0.4215, 0.6652, 0.4293, 0.6457, 0.4293, 0.6457, 0.4215, 0.6652, 0.4017, 0.6604, 0.4106, 0.6405, 0.5142, 0.6539, 0.5151, 0.679, 0.5, 0.6709, 0.5, 0.6487, 0.5, 0.6487, 0.5, 0.6709, 0.4826, 0.6723, 0.4833, 0.6525, 0.4501, 0.6745, 0.4826, 0.6723, 0.4709, 0.6875, 0.447, 0.6875, 0.447, 0.6875, 0.4709, 0.6875, 0.4615, 0.7092, 0.4447, 0.7093, 0.5151, 0.679, 0.5846, 0.7157, 0.5816, 0.7234, 0.5121, 0.6928, 0.5121, 0.6928, 0.5816, 0.7234, 0.5736, 0.7345, 0.5, 0.7136, 0.4515, 0.7197, 0.4615, 0.7092, 0.4789, 0.7154, 0.4656, 0.7329, 0.4656, 0.7329, 0.4789, 0.7154, 0.5, 0.7136, 0.4814, 0.7364, 0.3501, 0.6072, 0.4073, 0.6074, 0.4083, 0.625, 0.358, 0.625, 0.358, 0.625, 0.4083, 0.625, 0.4106, 0.6405, 0.3662, 0.6385, 0.4064, 0.4729, 0.4042, 0.4733, 0.3967, 0.495, 0.3987, 0.4946, 0.3929, 0.5003, 0.3907, 0.501, 0.4081, 0.5157, 0.4099, 0.515, 0.5054, 0.2827, 0.5236, 0.2725, 0.5347, 0.2819, 0.5066, 0.2971, 0.5066, 0.2971, 0.5347, 0.2819, 0.5431, 0.2922, 0.504, 0.3137, 0.4187, 0.3662, 0.5135, 0.3653, 0.5112, 0.375, 0.4138, 0.375, 0.4138, 0.375, 0.5112, 0.375, 0.5123, 0.387, 0.4126, 0.3914, 0.471, 0.4648, 0.5436, 0.4304, 0.5421, 0.4455, 0.4752, 0.472, 0.4752, 0.472, 0.5421, 0.4455, 0.5357, 0.4589, 0.4757, 0.4804, 0.4504, 0.2364, 0.4737, 0.2753, 0.456, 0.2704, 0.4373, 0.2353, 0.4373, 0.2353, 0.456, 0.2704, 0.4357, 0.2739, 0.4147, 0.2461, 0.6, 0.3861, 0.5576, 0.3881, 0.5578, 0.375, 0.6027, 0.375, 0.6027, 0.375, 0.5578, 0.375, 0.5557, 0.3586, 0.6037, 0.3601, 0.578, 0.4715, 0.5732, 0.4682, 0.5912, 0.4584, 0.598, 0.4633, 0.598, 0.4633, 0.5912, 0.4584, 0.5947, 0.4425, 0.6036, 0.4487, 0.5169, 0.4834, 0.5357, 0.4589, 0.5466, 0.4606, 0.5356, 0.4766, 0.5356, 0.4766, 0.5466, 0.4606, 0.5732, 0.4682, 0.5666, 0.4746, 0.4082, 0.2573, 0.4357, 0.2739, 0.435, 0.2969, 0.3947, 0.2825, 0.3947, 0.2825, 0.435, 0.2969, 0.4459, 0.3152, 0.3953, 0.3001, 0.7252, 0.6119, 0.6665, 0.5434, 0.6711, 0.537, 0.7286, 0.6011, 0.7286, 0.6011, 0.6711, 0.537, 0.6796, 0.5301, 0.7347, 0.5918, 0.7654, 0.5915, 0.8054, 0.5465, 0.8129, 0.5566, 0.7759, 0.5969, 0.7759, 0.5969, 0.8129, 0.5566, 0.815, 0.5703, 0.7815, 0.6071, 0.7729, 0.6926, 0.7035, 0.6594, 0.7121, 0.6505, 0.7799, 0.6787, 0.7799, 0.6787, 0.7121, 0.6505, 0.7131, 0.6436, 0.7773, 0.67, 0.8585, 0.6544, 0.8369, 0.5716, 0.8451, 0.5614, 0.8633, 0.639, 0.8633, 0.639, 0.8451, 0.5614, 0.8546, 0.5605, 0.8676, 0.6313, 0.8381, 0.7043, 0.8221, 0.7059, 0.8217, 0.6879, 0.8427, 0.6882, 0.8427, 0.6882, 0.8217, 0.6879, 0.8204, 0.6768, 0.8467, 0.6777, 0.789, 0.7321, 0.7872, 0.7173, 0.8056, 0.7127, 0.808, 0.7255, 0.808, 0.7255, 0.8056, 0.7127, 0.8221, 0.7059, 0.8234, 0.7171, 0.7204, 0.7273, 0.7729, 0.6926, 0.7777, 0.703, 0.7367, 0.7304, 0.7367, 0.7304, 0.7777, 0.703, 0.7872, 0.7173, 0.7539, 0.7359, 0.6284, 0.7046, 0.6599, 0.6538, 0.6706, 0.6657, 0.6358, 0.7182, 0.6358, 0.7182, 0.6706, 0.6657, 0.679, 0.6701, 0.6442, 0.7263, 0.5823, 0.9306, 0.4694, 0.8931, 0.4781, 0.8834, 0.5977, 0.9291, 0.5977, 0.9291, 0.4781, 0.8834, 0.4913, 0.8781, 0.603, 0.9129, 0.603, 0.9129, 0.6002, 0.8621, 0.6161, 0.876, 0.6185, 0.917, 0.7903, 0.75, 0.746, 0.75, 0.7539, 0.7359, 0.789, 0.7321, 0.421, 0.9689, 0.4269, 0.9439, 0.4389, 0.954, 0.4315, 0.9767, 0.4315, 0.9767, 0.4389, 0.954, 0.4545, 0.9639, 0.4485, 0.9856, 0.3911, 0.8725, 0.4258, 0.8635, 0.4319, 0.8815, 0.399, 0.8903, 0.399, 0.8903, 0.4319, 0.8815, 0.4371, 0.8923, 0.4058, 0.9005, 0.4258, 0.8635, 0.3896, 0.8208, 0.3939, 0.8049, 0.4075, 0.8202, 0.4075, 0.8202, 0.3939, 0.8049, 0.4193, 0.788, 0.412, 0.7738, 0.4548, 0.1021, 0.5779, 0.06734, 0.5877, 0.07279, 0.464, 0.1154, 0.464, 0.1154, 0.5877, 0.07279, 0.6031, 0.08396, 0.4724, 0.1253, 0.4695, 0.1777, 0.4453, 0.1548, 0.4588, 0.1472, 0.4879, 0.1756, 0.4879, 0.1756, 0.4588, 0.1472, 0.4688, 0.1443, 0.5056, 0.1761, 0.573, 0.18, 0.4688, 0.1443, 0.4704, 0.1371, 0.5821, 0.1764, 0.5821, 0.1764, 0.4704, 0.1371, 0.4724, 0.1253, 0.5973, 0.1647, 0.4485, 0.9856, 0.487, 0.9876, 0.5025, 1.0, 0.4573, 1.0, 0.4693, 0.03393, 0.5064, 0.01117, 0.5237, 0.01861, 0.4789, 0.04189, 0.5305, 0.2438, 0.5162, 0.2241, 0.5274, 0.2223, 0.5465, 0.2464, 0.5465, 0.2464, 0.5274, 0.2223, 0.5361, 0.2061, 0.5605, 0.2321, 0.4398, 0.1821, 0.4695, 0.1777, 0.4742, 0.1921, 0.4449, 0.1974, 0.4449, 0.1974, 0.4742, 0.1921, 0.4832, 0.2043, 0.4536, 0.2089, 0.4255, 0.09502, 0.4261, 0.07002, 0.4405, 0.06838, 0.4382, 0.09764, 0.4382, 0.09764, 0.4405, 0.06838, 0.4582, 0.0685, 0.4548, 0.1021, 0.295, 0.6142, 0.2569, 0.5834, 0.2697, 0.5752, 0.305, 0.6074, 0.305, 0.6074, 0.2697, 0.5752, 0.2847, 0.5644, 0.3193, 0.5965, 0.2571, 0.6781, 0.2077, 0.6463, 0.2227, 0.6416, 0.2723, 0.6747, 0.2723, 0.6747, 0.2227, 0.6416, 0.2317, 0.6349, 0.2863, 0.6651, 0.2863, 0.6651, 0.3006, 0.6391, 0.3135, 0.6457, 0.3011, 0.6694, 0.3011, 0.6694, 0.3135, 0.6457, 0.3344, 0.6519, 0.3235, 0.6731, 0.2239, 0.5619, 0.1835, 0.539, 0.1892, 0.5256, 0.2271, 0.5466, 0.2271, 0.5466, 0.1892, 0.5256, 0.1968, 0.5176, 0.2327, 0.5364, 0.3463, 0.7173, 0.3628, 0.7055, 0.3631, 0.731, 0.3649, 0.7294, 0.3649, 0.7294, 0.3631, 0.731, 0.3942, 0.7532, 0.4065, 0.7347, 0.3049, 0.7324, 0.2911, 0.7177, 0.3111, 0.712, 0.3223, 0.726, 0.3223, 0.726, 0.3111, 0.712, 0.3346, 0.7058, 0.3463, 0.7173, 0.2312, 0.7226, 0.2547, 0.7022, 0.272, 0.7069, 0.2524, 0.7262, 0.2524, 0.7262, 0.272, 0.7069, 0.2911, 0.7177, 0.2695, 0.734, 0.1328, 0.5747, 0.1385, 0.5485, 0.1463, 0.5382, 0.1361, 0.5799, 0.1361, 0.5799, 0.1463, 0.5382, 0.1567, 0.5457, 0.1413, 0.605, 0.4792, 0.607, 0.45, 0.5271, 0.4585, 0.5242, 0.4892, 0.5988, 0.4892, 0.5988, 0.4585, 0.5242, 0.4676, 0.5213, 0.5008, 0.5905, 0.4363, 0.6592, 0.4668, 0.6381, 0.4727, 0.6445, 0.4414, 0.6669, 0.4414, 0.6669, 0.4727, 0.6445, 0.4833, 0.6525, 0.4501, 0.6745, 0.5846, 0.7157, 0.5142, 0.6539, 0.5222, 0.6463, 0.5922, 0.7133, 0.5922, 0.7133, 0.5222, 0.6463, 0.5302, 0.639, 0.6025, 0.7085, 0.5118, 0.5673, 0.4676, 0.5213, 0.4828, 0.5196, 0.5161, 0.5481, 0.5161, 0.5481, 0.4828, 0.5196, 0.4933, 0.5129, 0.5133, 0.5264, 0.5133, 0.5264, 0.512, 0.5211, 0.5244, 0.5229, 0.5251, 0.5265, 0.5251, 0.5265, 0.5244, 0.5229, 0.5538, 0.5252, 0.5542, 0.5268, 0.5542, 0.5268, 0.5605, 0.5248, 0.5892, 0.5357, 0.5644, 0.5475, 0.5644, 0.5475, 0.5892, 0.5357, 0.6129, 0.5396, 0.5683, 0.5617, 0.3935, 0.734, 0.3942, 0.7532, 0.4381, 0.7409, 0.4367, 0.738, 0.4367, 0.738, 0.4381, 0.7409, 0.4447, 0.7093, 0.4515, 0.7197, 0.4073, 0.6074, 0.3706, 0.5451, 0.3796, 0.5306, 0.3939, 0.554, 0.3939, 0.554, 0.3796, 0.5306, 0.4099, 0.515, 0.4042, 0.4968, 0.5135, 0.3653, 0.4758, 0.3302, 0.4899, 0.3241, 0.5233, 0.3581, 0.5233, 0.3581, 0.4899, 0.3241, 0.504, 0.3137, 0.5335, 0.3469, 0.5335, 0.3469, 0.5431, 0.2922, 0.5573, 0.2915, 0.5454, 0.3488, 0.5454, 0.3488, 0.5573, 0.2915, 0.5676, 0.2982, 0.5557, 0.3586, 0.4444, 0.4572, 0.5123, 0.387, 0.5225, 0.3946, 0.4607, 0.4643, 0.4607, 0.4643, 0.5225, 0.3946, 0.5342, 0.3998, 0.471, 0.4648, 0.5436, 0.4304, 0.5342, 0.3998, 0.5474, 0.3957, 0.5577, 0.4242, 0.5577, 0.4242, 0.5474, 0.3957, 0.5576, 0.3881, 0.5679, 0.4145, 0.4737, 0.2753, 0.4788, 0.2574, 0.4947, 0.2654, 0.4896, 0.2803, 0.4896, 0.2803, 0.4947, 0.2654, 0.5113, 0.2708, 0.5054, 0.2827, 0.6037, 0.3601, 0.5676, 0.2982, 0.5774, 0.2926, 0.608, 0.3455, 0.608, 0.3455, 0.5774, 0.2926, 0.589, 0.2893, 0.6138, 0.3359, 0.5679, 0.4145, 0.6, 0.3861, 0.5997, 0.4003, 0.5757, 0.4243, 0.5757, 0.4243, 0.5997, 0.4003, 0.6085, 0.4205, 0.5947, 0.4425, 0.5666, 0.4746, 0.578, 0.4715, 0.5727, 0.4914, 0.5642, 0.4928, 0.573, 0.5037, 0.5832, 0.5044, 0.5605, 0.5248, 0.5538, 0.5252, 0.4042, 0.4733, 0.4087, 0.4924, 0.4191, 0.4372, 0.4306, 0.4607, 0.4306, 0.4607, 0.4191, 0.4372, 0.4126, 0.3914, 0.4444, 0.4572, 0.3994, 0.3465, 0.4459, 0.3152, 0.4607, 0.3249, 0.4106, 0.3597, 0.4106, 0.3597, 0.4607, 0.3249, 0.4758, 0.3302, 0.4187, 0.3662, 0.589, 0.2893, 0.6094, 0.2984, 0.6138, 0.3359])
me_cube.materials.append(mat_material)
me_cube.use_mirror_vertex_groups = False
me_cube.update()

# ---- objects
ob_cube = bpy.data.objects.new('Cube', me_cube)
ob_light = bpy.data.objects.new('Light', light_light)
ob_camera = bpy.data.objects.new('Camera', cam_camera)

# ---- transforms, parenting, visibility, modifiers, constraints
ob_cube.location = (0.0, 0.0, 0.0)
ob_cube.lock_rotations_4d = False
ob_cube.empty_display_type = 'ARROWS'
ob_cube.lineart.crease_threshold = 0.0
_m = ob_cube.modifiers.new('Displace', 'DISPLACE')
_m.strength = 0.02
ob_light.location = (4.076, 1.005, 5.904)
ob_light.rotation_euler = (0.6503, 0.05522, 1.866)
ob_light.lock_rotations_4d = False
ob_light.empty_display_type = 'ARROWS'
ob_light.color = (0.0, 0.0, 0.0, 0.0)
ob_light.lineart.crease_threshold = 0.0
ob_camera.location = (7.359, -6.926, 4.958)
ob_camera.rotation_euler = (1.109, 0.0, 0.8149)
ob_camera.lock_rotations_4d = False
ob_camera.empty_display_type = 'ARROWS'
ob_camera.color = (0.0, 0.0, 0.0, 0.0)
ob_camera.display_type = 'WIRE'
ob_camera.lineart.crease_threshold = 0.0

# ---- collection membership
col_collection.objects.link(ob_cube)
col_collection.objects.link(ob_light)
col_collection.objects.link(ob_camera)

# ---- scene / render settings (as saved in the file)
scene.camera = ob_camera
scene.frame_start = 1; scene.frame_end = 250; scene.frame_set(1)
scene.render.engine = 'CYCLES'
scene.cycles.sampling_pattern = 'TABULATED_SOBOL'
scene.cycles.use_light_tree = False
scene.view_settings.view_transform = 'Filmic'
bpy.context.view_layer.update()
